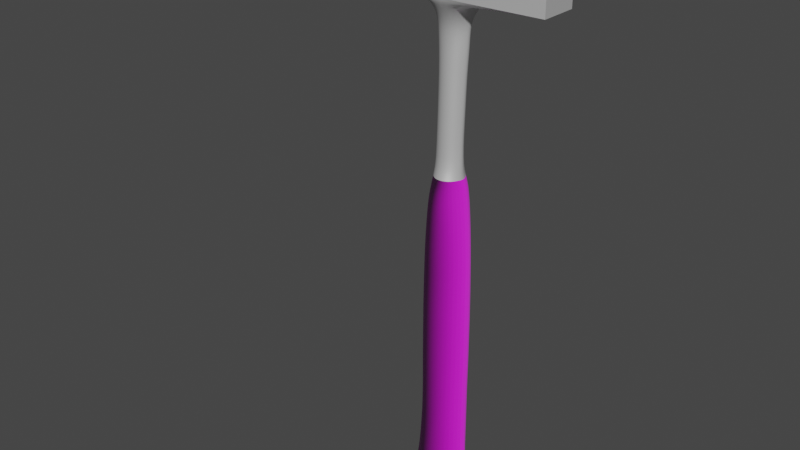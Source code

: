 # Source: Hammer.blend  (saved by Blender 2.92.15; exported with 4.5.12 LTS)
import bpy
from mathutils import Matrix  # noqa: F401  (used for matrix-valued properties, if any)

bpy.ops.wm.read_factory_settings(use_empty=True)
scene = bpy.context.scene
scene.name = 'Scene'

# ---- collections
col_collection = bpy.data.collections.new('Collection'); scene.collection.children.link(col_collection)

# ---- images (referenced by path relative to the original .blend; pixels are not part of the script)
import os
ASSET_DIR = os.environ.get("B2B_ASSET_DIR", "")  # directory of the original .blend (textures are referenced by path, not embedded)
HERE = os.path.dirname(os.path.abspath(__file__))  # packed textures are extracted next to this script under _unpacked/

def load_image(name, relpath, width, height, colorspace="sRGB"):
    """Load a texture the original file referenced (path relative to the .blend, or extracted next to this script)."""
    p = next((c for c in (os.path.join(HERE, relpath), os.path.join(ASSET_DIR, relpath)) if relpath and os.path.exists(c)), "")
    if p:
        img = bpy.data.images.load(p, check_existing=True)
        img.name = name
    else:  # same state as the original file: an image datablock whose file is absent (Cycles renders it pink)
        img = bpy.data.images.new(name, width, height)
        img.source = "FILE"
        img.filepath = "//" + (relpath or name)
    img.colorspace_settings.name = colorspace
    return img
img_hammerhandle_albedo_tif = load_image('HammerHandle_Albedo.tif', 'HammerHandle_Albedo.tif', 1024, 1024, 'sRGB')
img_hammerhandle_normal_tif = load_image('HammerHandle_Normal.tif', 'HammerHandle_Normal.tif', 1024, 1024, 'Non-Color')

# ---- materials (node trees are filled in below, after node groups)
mat_handle = bpy.data.materials.new('Handle')
mat_handle.use_transparent_shadow = False
mat_hammerhead = bpy.data.materials.new('HammerHead')
mat_hammerhead.use_transparent_shadow = False

# ---- material node trees
mat_handle.use_nodes = True; mat_handle.node_tree.nodes.clear()
_N = mat_handle.node_tree.nodes; _L = mat_handle.node_tree.links
n0 = _N.new('ShaderNodeBsdfPrincipled'); n0.name = 'Principled BSDF'; n0.location = (10, 300)
n0.distribution = 'GGX'
n0.subsurface_method = 'BURLEY'
n0.inputs[2].default_value = 0.7273
n0.inputs[3].default_value = 1.45
n0.inputs[27].default_value = (0.0, 0.0, 0.0, 1.0)
n0.inputs[28].default_value = 1.0
n1 = _N.new('ShaderNodeOutputMaterial'); n1.name = 'Material Output'; n1.location = (300, 300)
n2 = _N.new('ShaderNodeTexImage'); n2.name = 'Image Texture'; n2.location = (-280, 280)
n2.image = img_hammerhandle_albedo_tif
n3 = _N.new('ShaderNodeTexImage'); n3.name = 'Image Texture.001'; n3.location = (-577, 19)
n3.image = img_hammerhandle_normal_tif
n4 = _N.new('ShaderNodeNormalMap'); n4.name = 'Normal Map'; n4.location = (-240, -50)
n4.inputs[0].default_value = 6.1
_L.new(n0.outputs[0], n1.inputs[0])
_L.new(n2.outputs[0], n0.inputs[0])
_L.new(n3.outputs[0], n4.inputs[1])
_L.new(n4.outputs[0], n0.inputs[5])
n1.is_active_output = True
mat_hammerhead.use_nodes = True; mat_hammerhead.node_tree.nodes.clear()
_N = mat_hammerhead.node_tree.nodes; _L = mat_hammerhead.node_tree.links
n0 = _N.new('ShaderNodeBsdfPrincipled'); n0.name = 'Principled BSDF'; n0.location = (10, 300)
n0.distribution = 'GGX'
n0.subsurface_method = 'BURLEY'
n0.inputs[1].default_value = 0.5074
n0.inputs[3].default_value = 1.45
n0.inputs[27].default_value = (0.0, 0.0, 0.0, 1.0)
n0.inputs[28].default_value = 1.0
n1 = _N.new('ShaderNodeOutputMaterial'); n1.name = 'Material Output'; n1.location = (300, 300)
_L.new(n0.outputs[0], n1.inputs[0])
n1.is_active_output = True

# ---- world
world_world = bpy.data.worlds.new('World'); scene.world = world_world
world_world.use_nodes = True; world_world.node_tree.nodes.clear()
_N = world_world.node_tree.nodes; _L = world_world.node_tree.links
n0 = _N.new('ShaderNodeOutputWorld'); n0.name = 'World Output'; n0.location = (300, 300)
n1 = _N.new('ShaderNodeBackground'); n1.name = 'Background'; n1.location = (10, 300)
n1.inputs[0].default_value = (0.05088, 0.05088, 0.05088, 1.0)
_L.new(n1.outputs[0], n0.inputs[0])
n0.is_active_output = True
world_world.color = (0.05088, 0.05088, 0.05088)
world_world.use_sun_shadow = False
world_world.sun_shadow_jitter_overblur = 0.0

# ---- meshes
me_cylinder = bpy.data.meshes.new('Cylinder')
me_cylinder.from_pydata([(0.01412, -0.003376, 0.0008901), (0.01321, -0.003431, 0.00936), (0.01049, -0.007843, 0.0004086), (0.01011, -0.007183, 0.00936), (0.005045, -0.01083, 0.0001334), (0.005472, -0.009689, 0.00936), (-0.001376, -0.01188, 0.0002022), (2.219e-09, -0.01057, 0.00936), (-0.007797, -0.01083, 0.0003398), (-0.005472, -0.009689, 0.00936), (-0.01324, -0.007843, 0.0005462), (-0.01011, -0.007183, 0.00936), (-0.01688, -0.003376, 0.001165), (-0.01321, -0.003431, 0.00936), (0.01296, -0.003456, 0.0136), (0.009997, -0.006886, 0.0136), (0.005564, -0.009177, 0.0136), (0.0003352, -0.009981, 0.0136), (-0.004894, -0.009177, 0.0136), (-0.009327, -0.006886, 0.0136), (-0.01229, -0.003456, 0.0136), (0.01275, -0.003566, 0.01833), (0.009902, -0.006939, 0.01833), (0.005641, -0.009193, 0.01833), (0.0006146, -0.009984, 0.01833), (-0.004412, -0.009193, 0.01833), (-0.008673, -0.006939, 0.01833), (-0.01152, -0.003566, 0.01833), (0.01229, -0.003566, 0.02607), (0.009582, -0.006939, 0.02607), (0.005529, -0.009193, 0.02607), (0.000749, -0.009984, 0.02607), (-0.004031, -0.009193, 0.02607), (-0.008084, -0.006939, 0.02607), (-0.01079, -0.003566, 0.02607), (0.01239, -0.003566, 0.03482), (0.009737, -0.006939, 0.03482), (0.005763, -0.009193, 0.03482), (0.001076, -0.009984, 0.03482), (-0.003611, -0.009193, 0.03482), (-0.007585, -0.006939, 0.03482), (-0.01024, -0.003566, 0.03482), (0.01239, -0.003566, 0.04415), (0.009792, -0.006939, 0.04415), (0.005905, -0.009193, 0.04415), (0.00132, -0.009984, 0.04415), (-0.003265, -0.009193, 0.04415), (-0.007152, -0.006939, 0.04415), (-0.00975, -0.003566, 0.04415), (0.01238, -0.003566, 0.05439), (0.009806, -0.006939, 0.05439), (0.00595, -0.009193, 0.05439), (0.001401, -0.009984, 0.05439), (-0.003148, -0.009193, 0.05439), (-0.007004, -0.006939, 0.05439), (-0.009581, -0.003566, 0.05439), (0.01238, -0.003566, 0.0652), (0.009806, -0.006939, 0.0652), (0.00595, -0.009193, 0.0652), (0.001401, -0.009984, 0.0652), (-0.003148, -0.009193, 0.0652), (-0.007004, -0.006939, 0.0652), (-0.009581, -0.003566, 0.0652), (0.01256, -0.003566, 0.07531), (0.009945, -0.006939, 0.07531), (0.006026, -0.009193, 0.07531), (0.001404, -0.009984, 0.07531), (-0.003219, -0.009193, 0.07531), (-0.007137, -0.006939, 0.07531), (-0.009756, -0.003566, 0.07531), (0.01261, -0.003566, 0.08969), (0.009982, -0.006939, 0.08969), (0.006047, -0.009193, 0.08969), (0.001404, -0.009984, 0.08969), (-0.003238, -0.009193, 0.08969), (-0.007173, -0.006939, 0.08969), (-0.009803, -0.003566, 0.08969), (0.01261, -0.003566, 0.103), (0.009982, -0.006939, 0.103), (0.006047, -0.009193, 0.103), (0.001404, -0.009984, 0.103), (-0.003238, -0.009193, 0.103), (-0.007173, -0.006939, 0.103), (-0.009803, -0.003566, 0.103), (0.01252, -0.003566, 0.1158), (0.00991, -0.006939, 0.1158), (0.006007, -0.009193, 0.1158), (0.001403, -0.009984, 0.1158), (-0.003201, -0.009193, 0.1158), (-0.007104, -0.006939, 0.1158), (-0.009712, -0.003566, 0.1158), (0.0124, -0.003304, 0.1281), (0.009819, -0.006583, 0.1281), (0.005957, -0.008773, 0.1281), (0.001401, -0.009542, 0.1281), (-0.003154, -0.008773, 0.1281), (-0.007017, -0.006583, 0.1281), (-0.009597, -0.003304, 0.1281), (0.01217, -0.003304, 0.1367), (0.009645, -0.006583, 0.1367), (0.005861, -0.008773, 0.1367), (0.001398, -0.009542, 0.1367), (-0.003065, -0.008773, 0.1367), (-0.006849, -0.006583, 0.1367), (-0.009377, -0.003304, 0.1367), (0.01174, -0.003304, 0.1462), (0.009311, -0.006583, 0.1462), (0.005678, -0.008773, 0.1462), (0.001392, -0.009542, 0.1462), (-0.002894, -0.008773, 0.1462), (-0.006528, -0.006583, 0.1462), (-0.008956, -0.003304, 0.1462), (0.01107, -0.003304, 0.1554), (0.008798, -0.006583, 0.1554), (0.005395, -0.008773, 0.1554), (0.001382, -0.009542, 0.1554), (-0.002632, -0.008773, 0.1554), (-0.006034, -0.006583, 0.1554), (-0.008307, -0.003304, 0.1554), (0.01031, -0.003304, 0.1633), (0.00821, -0.006583, 0.1633), (0.005072, -0.008773, 0.1633), (0.001371, -0.009542, 0.1633), (-0.002331, -0.008773, 0.1633), (-0.005469, -0.006583, 0.1633), (-0.007565, -0.003304, 0.1633), (0.009357, -0.003105, 0.1701), (0.007528, -0.006272, 0.1701), (0.00479, -0.008389, 0.1701), (0.00156, -0.009132, 0.1701), (-0.00167, -0.008389, 0.1701), (-0.004408, -0.006272, 0.1701), (-0.006238, -0.003105, 0.1701), (0.008051, -0.00271, 0.1749), (0.006477, -0.005422, 0.1749), (0.004122, -0.007234, 0.1749), (0.001344, -0.00787, 0.1749), (-0.001434, -0.007234, 0.1749), (-0.003789, -0.005422, 0.1749), (-0.005363, -0.00271, 0.1749), (0.007712, -0.001724, 0.1802), (0.006215, -0.003917, 0.1802), (0.003975, -0.005383, 0.1802), (0.001332, -0.005897, 0.1802), (-0.00131, -0.005383, 0.1802), (-0.00355, -0.003917, 0.1802), (-0.005047, -0.001724, 0.1802), (0.007459, -0.001634, 0.1901), (0.006021, -0.003776, 0.1901), (0.003868, -0.005207, 0.1901), (0.001329, -0.00571, 0.1901), (-0.001211, -0.005207, 0.1901), (-0.003363, -0.003776, 0.1901), (-0.004802, -0.001634, 0.1901), (0.007744, -0.001634, 0.2008), (0.006306, -0.003776, 0.2008), (0.004153, -0.005207, 0.2008), (0.001614, -0.00571, 0.2008), (-0.0009254, -0.005207, 0.2008), (-0.003078, -0.003776, 0.2008), (-0.004517, -0.001634, 0.2008), (0.008104, -0.001634, 0.2123), (0.006646, -0.003776, 0.2123), (0.004464, -0.005207, 0.2123), (0.00189, -0.00571, 0.2123), (-0.0006836, -0.005207, 0.2123), (-0.002866, -0.003776, 0.2123), (-0.004324, -0.001634, 0.2123), (0.008397, -0.001634, 0.2229), (0.006919, -0.003776, 0.2229), (0.004707, -0.005207, 0.2229), (0.002098, -0.00571, 0.2229), (-0.0005113, -0.005207, 0.2229), (-0.002723, -0.003776, 0.2229), (-0.004201, -0.001634, 0.2229), (0.009134, -0.001634, 0.2327), (0.007549, -0.003776, 0.2327), (0.005177, -0.005207, 0.2327), (0.00238, -0.00571, 0.2327), (-0.0004175, -0.005207, 0.2327), (-0.002789, -0.003776, 0.2327), (-0.004374, -0.001634, 0.2327), (0.009359, -0.001634, 0.2403), (0.007691, -0.003776, 0.2403), (0.005193, -0.005207, 0.2403), (0.002248, -0.00571, 0.2403), (-0.000698, -0.005207, 0.2403), (-0.003195, -0.003776, 0.2403), (-0.004864, -0.001634, 0.2403), (0.009731, -0.001832, 0.2454), (0.008008, -0.004314, 0.2454), (0.00543, -0.005973, 0.2454), (0.002389, -0.006556, 0.2454), (-0.0006525, -0.005973, 0.2454), (-0.003231, -0.004314, 0.2454), (-0.004953, -0.001832, 0.2454), (0.01112, -0.002446, 0.2496), (0.009173, -0.005605, 0.2496), (0.006256, -0.007716, 0.2496), (0.002816, -0.008457, 0.2496), (-0.0006242, -0.007716, 0.2496), (-0.003541, -0.005605, 0.2496), (-0.005489, -0.002446, 0.2496), (0.01357, -0.003955, 0.2534), (0.01118, -0.007554, 0.2534), (0.00761, -0.009958, 0.2534), (0.003394, -0.0108, 0.2534), (-0.0008215, -0.009958, 0.2534), (-0.004396, -0.007554, 0.2534), (-0.006784, -0.003955, 0.2534), (0.01788, -0.005472, 0.2564), (0.01464, -0.01011, 0.2564), (0.009791, -0.01183, 0.2564), (0.004068, -0.01292, 0.2564), (-0.001655, -0.01183, 0.2564), (-0.006507, -0.01011, 0.257), (-0.01119, -0.005472, 0.2578), (0.05213, -0.00488, 0.2576), (0.05213, -0.009519, 0.2576), (0.02177, -0.01198, 0.2581), (0.004842, -0.01297, 0.2582), (-0.01291, -0.01241, 0.2589), (-0.04843, -0.01184, 0.2601), (-0.04838, -0.007197, 0.2601), (-0.0663, -0.01184, 0.2592), (-0.0665, -0.007197, 0.2592), (-0.08479, -0.01184, 0.2573), (-0.08498, -0.007197, 0.2573), (-0.1062, -0.01184, 0.2549), (-0.1064, -0.007197, 0.2549), (0.05213, -0.00488, 0.2735), (0.05213, -0.009519, 0.2735), (0.02177, -0.01198, 0.2796), (0.004485, -0.01297, 0.2806), (-0.0128, -0.01241, 0.281), (-0.05111, -0.0118, 0.2769), (-0.0663, -0.01184, 0.2734), (-0.08479, -0.01184, 0.2671), (-0.09777, -0.01184, 0.2611), (-0.09778, -0.006781, 0.2611), (-0.08478, -0.006781, 0.2668), (-0.06631, -0.006781, 0.2732), (-0.04986, -0.007131, 0.2766), (-0.01258, -0.006605, 0.2808), (0.004588, -0.007149, 0.2804), (0.02168, -0.006605, 0.2795), (-0.04843, -0.01184, 0.2601), (-0.05111, -0.0118, 0.2769), (0.01575, 0.0, 0.002667), (0.01504, 0.0, 0.009302), (0.01412, 0.003376, 0.0008901), (0.01321, 0.003431, 0.00936), (0.01049, 0.007843, 0.0004086), (0.01011, 0.007183, 0.00936), (0.005045, 0.01083, 0.0001334), (0.005472, 0.009689, 0.00936), (-0.001376, 0.01188, 0.0002022), (2.219e-09, 0.01057, 0.00936), (-0.007797, 0.01083, 0.0003398), (-0.005472, 0.009689, 0.00936), (-0.01324, 0.007843, 0.0005462), (-0.01011, 0.007183, 0.00936), (-0.01688, 0.003376, 0.001165), (-0.01321, 0.003431, 0.00936), (-0.01939, 0.0, 0.002816), (-0.01682, 0.0, 0.009417), (0.01471, 0.0, 0.01354), (0.01296, 0.003456, 0.0136), (0.009997, 0.006886, 0.0136), (0.005564, 0.009177, 0.0136), (0.0003352, 0.009981, 0.0136), (-0.004894, 0.009177, 0.0136), (-0.009327, 0.006886, 0.0136), (-0.01229, 0.003456, 0.0136), (-0.01574, 0.0, 0.01366), (0.01443, 0.0, 0.01827), (0.01275, 0.003566, 0.01833), (0.009902, 0.006939, 0.01833), (0.005641, 0.009193, 0.01833), (0.0006146, 0.009984, 0.01833), (-0.004412, 0.009193, 0.01833), (-0.008673, 0.006939, 0.01833), (-0.01152, 0.003566, 0.01833), (-0.01484, 0.0, 0.01839), (0.01389, 0.0, 0.02601), (0.01229, 0.003566, 0.02607), (0.009582, 0.006939, 0.02607), (0.005529, 0.009193, 0.02607), (0.000749, 0.009984, 0.02607), (-0.004031, 0.009193, 0.02607), (-0.008084, 0.006939, 0.02607), (-0.01079, 0.003566, 0.02607), (-0.01395, 0.0, 0.02613), (0.01396, 0.0, 0.03477), (0.01239, 0.003566, 0.03482), (0.009737, 0.006939, 0.03482), (0.005763, 0.009193, 0.03482), (0.001076, 0.009984, 0.03482), (-0.003611, 0.009193, 0.03482), (-0.007585, 0.006939, 0.03482), (-0.01024, 0.003566, 0.03482), (-0.01333, 0.0, 0.03488), (0.01393, 0.0, 0.04409), (0.01239, 0.003566, 0.04415), (0.009792, 0.006939, 0.04415), (0.005905, 0.009193, 0.04415), (0.00132, 0.009984, 0.04415), (-0.003265, 0.009193, 0.04415), (-0.007152, 0.006939, 0.04415), (-0.00975, 0.003566, 0.04415), (-0.01278, 0.0, 0.04421), (0.01391, 0.0, 0.05439), (0.01238, 0.003566, 0.05439), (0.009806, 0.006939, 0.05439), (0.00595, 0.009193, 0.05439), (0.001401, 0.009984, 0.05439), (-0.003148, 0.009193, 0.05439), (-0.007004, 0.006939, 0.05439), (-0.009581, 0.003566, 0.05439), (-0.01258, 0.0, 0.05439), (0.01391, 0.0, 0.0652), (0.01238, 0.003566, 0.0652), (0.009806, 0.006939, 0.0652), (0.00595, 0.009193, 0.0652), (0.001401, 0.009984, 0.0652), (-0.003148, 0.009193, 0.0652), (-0.007004, 0.006939, 0.0652), (-0.009581, 0.003566, 0.0652), (-0.01258, 0.0, 0.0652), (0.01411, 0.0, 0.07531), (0.01256, 0.003566, 0.07531), (0.009945, 0.006939, 0.07531), (0.006026, 0.009193, 0.07531), (0.001404, 0.009984, 0.07531), (-0.003219, 0.009193, 0.07531), (-0.007137, 0.006939, 0.07531), (-0.009756, 0.003566, 0.07531), (-0.01281, 0.0, 0.07531), (0.01417, 0.0, 0.08969), (0.01261, 0.003566, 0.08969), (0.009982, 0.006939, 0.08969), (0.006047, 0.009193, 0.08969), (0.001404, 0.009984, 0.08969), (-0.003238, 0.009193, 0.08969), (-0.007173, 0.006939, 0.08969), (-0.009803, 0.003566, 0.08969), (-0.01287, 0.0, 0.08969), (0.01417, 0.0, 0.103), (0.01261, 0.003566, 0.103), (0.009982, 0.006939, 0.103), (0.006047, 0.009193, 0.103), (0.001404, 0.009984, 0.103), (-0.003238, 0.009193, 0.103), (-0.007173, 0.006939, 0.103), (-0.009803, 0.003566, 0.103), (-0.01287, 0.0, 0.103), (0.01406, 0.0, 0.1158), (0.01252, 0.003566, 0.1158), (0.00991, 0.006939, 0.1158), (0.006007, 0.009193, 0.1158), (0.001403, 0.009984, 0.1158), (-0.003201, 0.009193, 0.1158), (-0.007104, 0.006939, 0.1158), (-0.009712, 0.003566, 0.1158), (-0.01275, 0.0, 0.1158), (0.01393, 0.0, 0.1281), (0.0124, 0.003304, 0.1281), (0.009819, 0.006583, 0.1281), (0.005957, 0.008773, 0.1281), (0.001401, 0.009542, 0.1281), (-0.003154, 0.008773, 0.1281), (-0.007017, 0.006583, 0.1281), (-0.009597, 0.003304, 0.1281), (-0.0126, 0.0, 0.1281), (0.01367, 0.0, 0.1367), (0.01217, 0.003304, 0.1367), (0.009645, 0.006583, 0.1367), (0.005861, 0.008773, 0.1367), (0.001398, 0.009542, 0.1367), (-0.003065, 0.008773, 0.1367), (-0.006849, 0.006583, 0.1367), (-0.009377, 0.003304, 0.1367), (-0.01232, 0.0, 0.1367), (0.01318, 0.0, 0.1462), (0.01174, 0.003304, 0.1462), (0.009311, 0.006583, 0.1462), (0.005678, 0.008773, 0.1462), (0.001392, 0.009542, 0.1462), (-0.002894, 0.008773, 0.1462), (-0.006528, 0.006583, 0.1462), (-0.008956, 0.003304, 0.1462), (-0.01178, 0.0, 0.1462), (0.01242, 0.0, 0.1554), (0.01107, 0.003304, 0.1554), (0.008798, 0.006583, 0.1554), (0.005395, 0.008773, 0.1554), (0.001382, 0.009542, 0.1554), (-0.002632, 0.008773, 0.1554), (-0.006034, 0.006583, 0.1554), (-0.008307, 0.003304, 0.1554), (-0.01096, 0.0, 0.1554), (0.01155, 0.0, 0.1633), (0.01031, 0.003304, 0.1633), (0.00821, 0.006583, 0.1633), (0.005072, 0.008773, 0.1633), (0.001371, 0.009542, 0.1633), (-0.002331, 0.008773, 0.1633), (-0.005469, 0.006583, 0.1633), (-0.007565, 0.003304, 0.1633), (-0.01001, 0.0, 0.1633), (0.01044, 0.0, 0.1701), (0.009357, 0.003105, 0.1701), (0.007528, 0.006272, 0.1701), (0.00479, 0.008389, 0.1701), (0.00156, 0.009132, 0.1701), (-0.00167, 0.008389, 0.1701), (-0.004408, 0.006272, 0.1701), (-0.006238, 0.003105, 0.1701), (-0.008369, 0.0, 0.1701), (0.008982, 1.857e-11, 0.1749), (0.008051, 0.00271, 0.1749), (0.006477, 0.005422, 0.1749), (0.004122, 0.007234, 0.1749), (0.001344, 0.00787, 0.1749), (-0.001434, 0.007234, 0.1749), (-0.003789, 0.005422, 0.1749), (-0.005363, 0.00271, 0.1749), (-0.007196, 1.857e-11, 0.1749), (0.008597, 0.0, 0.1802), (0.007712, 0.001724, 0.1802), (0.006215, 0.003917, 0.1802), (0.003975, 0.005383, 0.1802), (0.001332, 0.005897, 0.1802), (-0.00131, 0.005383, 0.1802), (-0.00355, 0.003917, 0.1802), (-0.005047, 0.001724, 0.1802), (-0.006791, 0.0, 0.1802), (0.00831, 0.0, 0.1901), (0.007459, 0.001634, 0.1901), (0.006021, 0.003776, 0.1901), (0.003868, 0.005207, 0.1901), (0.001329, 0.00571, 0.1901), (-0.001211, 0.005207, 0.1901), (-0.003363, 0.003776, 0.1901), (-0.004802, 0.001634, 0.1901), (-0.006478, 0.0, 0.1901), (0.008595, 0.0, 0.2008), (0.007744, 0.001634, 0.2008), (0.006306, 0.003776, 0.2008), (0.004153, 0.005207, 0.2008), (0.001614, 0.00571, 0.2008), (-0.0009254, 0.005207, 0.2008), (-0.003078, 0.003776, 0.2008), (-0.004517, 0.001634, 0.2008), (-0.006192, 0.0, 0.2008), (0.008967, 0.0, 0.2123), (0.008104, 0.001634, 0.2123), (0.006646, 0.003776, 0.2123), (0.004464, 0.005207, 0.2123), (0.00189, 0.00571, 0.2123), (-0.0006836, 0.005207, 0.2123), (-0.002866, 0.003776, 0.2123), (-0.004324, 0.001634, 0.2123), (-0.006022, 0.0, 0.2123), (0.009272, 0.0, 0.2229), (0.008397, 0.001634, 0.2229), (0.006919, 0.003776, 0.2229), (0.004707, 0.005207, 0.2229), (0.002098, 0.00571, 0.2229), (-0.0005113, 0.005207, 0.2229), (-0.002723, 0.003776, 0.2229), (-0.004201, 0.001634, 0.2229), (-0.005923, 0.0, 0.2229), (0.01007, 0.0, 0.2327), (0.009134, 0.001634, 0.2327), (0.007549, 0.003776, 0.2327), (0.005177, 0.005207, 0.2327), (0.00238, 0.00571, 0.2327), (-0.0004175, 0.005207, 0.2327), (-0.002789, 0.003776, 0.2327), (-0.004374, 0.001634, 0.2327), (-0.00622, 0.0, 0.2327), (0.01035, 0.0, 0.2403), (0.009359, 0.001634, 0.2403), (0.007691, 0.003776, 0.2403), (0.005193, 0.005207, 0.2403), (0.002248, 0.00571, 0.2403), (-0.000698, 0.005207, 0.2403), (-0.003195, 0.003776, 0.2403), (-0.004864, 0.001634, 0.2403), (-0.006808, 0.0, 0.2403), (0.01075, 0.0, 0.2454), (0.009731, 0.001832, 0.2454), (0.008008, 0.004314, 0.2454), (0.00543, 0.005973, 0.2454), (0.002389, 0.006556, 0.2454), (-0.0006525, 0.005973, 0.2454), (-0.003231, 0.004314, 0.2454), (-0.004953, 0.001832, 0.2454), (-0.006961, 0.0, 0.2454), (0.01227, 0.0, 0.2496), (0.01112, 0.002446, 0.2496), (0.009173, 0.005605, 0.2496), (0.006256, 0.007716, 0.2496), (0.002816, 0.008457, 0.2496), (-0.0006242, 0.007716, 0.2496), (-0.003541, 0.005605, 0.2496), (-0.005489, 0.002446, 0.2496), (-0.00776, 0.0, 0.2496), (0.01499, 0.0, 0.2534), (0.01357, 0.003955, 0.2534), (0.01118, 0.007554, 0.2534), (0.00761, 0.009958, 0.2534), (0.003394, 0.0108, 0.2534), (-0.0008215, 0.009958, 0.2534), (-0.004396, 0.007554, 0.2534), (-0.006784, 0.003955, 0.2534), (-0.009566, 0.0, 0.2534), (0.0198, 0.0, 0.2564), (0.01788, 0.005472, 0.2564), (0.01464, 0.01011, 0.2564), (0.009791, 0.01183, 0.2564), (0.004068, 0.01292, 0.2564), (-0.001655, 0.01183, 0.2564), (-0.006507, 0.01011, 0.257), (-0.01119, 0.005472, 0.2578), (-0.01577, 0.0, 0.2584), (0.05213, 0.0, 0.2576), (0.05213, 0.00488, 0.2576), (0.05213, 0.009519, 0.2576), (0.02177, 0.01198, 0.2581), (0.004842, 0.01271, 0.2582), (-0.01291, 0.01215, 0.2589), (-0.04843, 0.01184, 0.2601), (-0.04838, 0.007197, 0.2601), (-0.04864, 0.0, 0.2601), (-0.0663, 0.01184, 0.2592), (-0.0665, 0.007197, 0.2592), (-0.06675, 0.0, 0.2592), (-0.08479, 0.01184, 0.2573), (-0.08498, 0.007197, 0.2573), (-0.08524, 0.0, 0.2573), (-0.1062, 0.01184, 0.2549), (-0.1064, 0.007197, 0.2549), (-0.1066, 0.0, 0.2549), (0.05213, 0.0, 0.2735), (0.05213, 0.00488, 0.2735), (0.05213, 0.009519, 0.2735), (0.02177, 0.01198, 0.2796), (0.004485, 0.01271, 0.2806), (-0.0128, 0.01215, 0.281), (-0.05111, 0.0118, 0.2769), (-0.0663, 0.01184, 0.2734), (-0.08479, 0.01184, 0.2671), (-0.09777, 0.01184, 0.2611), (-0.09778, 0.0, 0.261), (-0.08477, 0.0, 0.2665), (-0.06632, 0.0, 0.273), (-0.04885, 0.0, 0.2762), (-0.01236, 0.0, 0.2806), (0.00469, 0.0, 0.2802), (0.0216, 0.0, 0.2794), (-0.09778, 0.006781, 0.2611), (-0.08478, 0.006781, 0.2668), (-0.06631, 0.006781, 0.2732), (-0.04986, 0.007131, 0.2766), (-0.01258, 0.006605, 0.2808), (0.004588, 0.007149, 0.2804), (0.02168, 0.006605, 0.2795), (-0.04843, 0.01184, 0.2601), (-0.05111, 0.0118, 0.2769), (0.01412, 0.0, 0.0008901), (0.01049, 0.0, 0.0004086), (0.005045, 0.0, 0.0001334), (-0.001376, 0.0, 0.0002022), (-0.007797, 0.0, 0.0003398), (-0.01324, 0.0, 0.0005462), (-0.01688, 0.0, 0.001165)], [(246, 247), (569, 570)], [(248, 249, 1, 0), (0, 1, 3, 2), (2, 3, 5, 4), (4, 5, 7, 6), (6, 7, 9, 8), (8, 9, 11, 10), (10, 11, 13, 12), (12, 13, 265, 264), (3, 1, 14, 15), (9, 7, 17, 18), (265, 13, 20, 274), (5, 3, 15, 16), (11, 9, 18, 19), (1, 249, 266, 14), (7, 5, 16, 17), (13, 11, 19, 20), (16, 15, 22, 23), (14, 266, 275, 21), (274, 20, 27, 283), (19, 18, 25, 26), (17, 16, 23, 24), (15, 14, 21, 22), (20, 19, 26, 27), (18, 17, 24, 25), (283, 27, 34, 292), (26, 25, 32, 33), (24, 23, 30, 31), (22, 21, 28, 29), (27, 26, 33, 34), (25, 24, 31, 32), (23, 22, 29, 30), (21, 275, 284, 28), (29, 28, 35, 36), (34, 33, 40, 41), (32, 31, 38, 39), (30, 29, 36, 37), (28, 284, 293, 35), (292, 34, 41, 301), (33, 32, 39, 40), (31, 30, 37, 38), (41, 40, 47, 48), (39, 38, 45, 46), (37, 36, 43, 44), (35, 293, 302, 42), (301, 41, 48, 310), (40, 39, 46, 47), (38, 37, 44, 45), (36, 35, 42, 43), (42, 302, 311, 49), (310, 48, 55, 319), (47, 46, 53, 54), (45, 44, 51, 52), (43, 42, 49, 50), (48, 47, 54, 55), (46, 45, 52, 53), (44, 43, 50, 51), (54, 53, 60, 61), (52, 51, 58, 59), (50, 49, 56, 57), (55, 54, 61, 62), (53, 52, 59, 60), (51, 50, 57, 58), (49, 311, 320, 56), (319, 55, 62, 328), (62, 61, 68, 69), (60, 59, 66, 67), (58, 57, 64, 65), (56, 320, 329, 63), (328, 62, 69, 337), (61, 60, 67, 68), (59, 58, 65, 66), (57, 56, 63, 64), (67, 66, 73, 74), (65, 64, 71, 72), (63, 329, 338, 70), (337, 69, 76, 346), (68, 67, 74, 75), (66, 65, 72, 73), (64, 63, 70, 71), (69, 68, 75, 76), (346, 76, 83, 355), (75, 74, 81, 82), (73, 72, 79, 80), (71, 70, 77, 78), (76, 75, 82, 83), (74, 73, 80, 81), (72, 71, 78, 79), (70, 338, 347, 77), (80, 79, 86, 87), (78, 77, 84, 85), (83, 82, 89, 90), (81, 80, 87, 88), (79, 78, 85, 86), (77, 347, 356, 84), (355, 83, 90, 364), (82, 81, 88, 89), (90, 89, 96, 97), (88, 87, 94, 95), (86, 85, 92, 93), (84, 356, 365, 91), (364, 90, 97, 373), (89, 88, 95, 96), (87, 86, 93, 94), (85, 84, 91, 92), (93, 92, 99, 100), (91, 365, 374, 98), (373, 97, 104, 382), (96, 95, 102, 103), (94, 93, 100, 101), (92, 91, 98, 99), (97, 96, 103, 104), (95, 94, 101, 102), (382, 104, 111, 391), (103, 102, 109, 110), (101, 100, 107, 108), (99, 98, 105, 106), (104, 103, 110, 111), (102, 101, 108, 109), (100, 99, 106, 107), (98, 374, 383, 105), (106, 105, 112, 113), (111, 110, 117, 118), (109, 108, 115, 116), (107, 106, 113, 114), (105, 383, 392, 112), (391, 111, 118, 400), (110, 109, 116, 117), (108, 107, 114, 115), (118, 117, 124, 125), (116, 115, 122, 123), (114, 113, 120, 121), (112, 392, 401, 119), (400, 118, 125, 409), (117, 116, 123, 124), (115, 114, 121, 122), (113, 112, 119, 120), (119, 401, 410, 126), (409, 125, 132, 418), (124, 123, 130, 131), (122, 121, 128, 129), (120, 119, 126, 127), (125, 124, 131, 132), (123, 122, 129, 130), (121, 120, 127, 128), (131, 130, 137, 138), (129, 128, 135, 136), (127, 126, 133, 134), (132, 131, 138, 139), (130, 129, 136, 137), (128, 127, 134, 135), (126, 410, 419, 133), (418, 132, 139, 427), (139, 138, 145, 146), (137, 136, 143, 144), (135, 134, 141, 142), (133, 419, 428, 140), (427, 139, 146, 436), (138, 137, 144, 145), (136, 135, 142, 143), (134, 133, 140, 141), (144, 143, 150, 151), (142, 141, 148, 149), (140, 428, 437, 147), (436, 146, 153, 445), (145, 144, 151, 152), (143, 142, 149, 150), (141, 140, 147, 148), (146, 145, 152, 153), (445, 153, 160, 454), (152, 151, 158, 159), (150, 149, 156, 157), (148, 147, 154, 155), (153, 152, 159, 160), (151, 150, 157, 158), (149, 148, 155, 156), (147, 437, 446, 154), (157, 156, 163, 164), (155, 154, 161, 162), (160, 159, 166, 167), (158, 157, 164, 165), (156, 155, 162, 163), (154, 446, 455, 161), (454, 160, 167, 463), (159, 158, 165, 166), (167, 166, 173, 174), (165, 164, 171, 172), (163, 162, 169, 170), (161, 455, 464, 168), (463, 167, 174, 472), (166, 165, 172, 173), (164, 163, 170, 171), (162, 161, 168, 169), (170, 169, 176, 177), (168, 464, 473, 175), (472, 174, 181, 481), (173, 172, 179, 180), (171, 170, 177, 178), (169, 168, 175, 176), (174, 173, 180, 181), (172, 171, 178, 179), (481, 181, 188, 490), (180, 179, 186, 187), (178, 177, 184, 185), (176, 175, 182, 183), (181, 180, 187, 188), (179, 178, 185, 186), (177, 176, 183, 184), (175, 473, 482, 182), (183, 182, 189, 190), (188, 187, 194, 195), (186, 185, 192, 193), (184, 183, 190, 191), (182, 482, 491, 189), (490, 188, 195, 499), (187, 186, 193, 194), (185, 184, 191, 192), (195, 194, 201, 202), (193, 192, 199, 200), (191, 190, 197, 198), (189, 491, 500, 196), (499, 195, 202, 508), (194, 193, 200, 201), (192, 191, 198, 199), (190, 189, 196, 197), (196, 500, 509, 203), (508, 202, 209, 517), (201, 200, 207, 208), (199, 198, 205, 206), (197, 196, 203, 204), (202, 201, 208, 209), (200, 199, 206, 207), (198, 197, 204, 205), (208, 207, 214, 215), (206, 205, 212, 213), (204, 203, 210, 211), (209, 208, 215, 216), (207, 206, 213, 214), (205, 204, 211, 212), (203, 509, 518, 210), (517, 209, 216, 526), (216, 215, 222, 223), (214, 213, 220, 221), (212, 211, 218, 219), (210, 518, 527, 217), (526, 216, 223, 535), (215, 214, 221, 222), (213, 212, 219, 220), (211, 210, 217, 218), (535, 223, 225, 538), (223, 222, 224, 225), (538, 225, 227, 541), (225, 224, 226, 227), (541, 227, 229, 544), (227, 226, 228, 229), (219, 218, 231, 232), (226, 224, 236, 237), (220, 219, 232, 233), (217, 527, 545, 230), (228, 226, 237, 238), (224, 222, 235, 236), (221, 220, 233, 234), (218, 217, 230, 231), (222, 221, 234, 235), (229, 228, 238, 239), (555, 544, 229, 239), (237, 240, 239, 238), (555, 239, 240, 556), (236, 241, 240, 237), (556, 240, 241, 557), (557, 241, 242, 558), (235, 242, 241, 236), (234, 243, 242, 235), (558, 242, 243, 559), (233, 244, 243, 234), (559, 243, 244, 560), (560, 244, 245, 561), (232, 245, 244, 233), (230, 245, 232, 231), (545, 561, 245, 230), (248, 250, 251, 249), (250, 252, 253, 251), (252, 254, 255, 253), (254, 256, 257, 255), (256, 258, 259, 257), (258, 260, 261, 259), (260, 262, 263, 261), (262, 264, 265, 263), (253, 268, 267, 251), (259, 271, 270, 257), (265, 274, 273, 263), (255, 269, 268, 253), (261, 272, 271, 259), (251, 267, 266, 249), (257, 270, 269, 255), (263, 273, 272, 261), (269, 278, 277, 268), (267, 276, 275, 266), (274, 283, 282, 273), (272, 281, 280, 271), (270, 279, 278, 269), (268, 277, 276, 267), (273, 282, 281, 272), (271, 280, 279, 270), (283, 292, 291, 282), (281, 290, 289, 280), (279, 288, 287, 278), (277, 286, 285, 276), (282, 291, 290, 281), (280, 289, 288, 279), (278, 287, 286, 277), (276, 285, 284, 275), (286, 295, 294, 285), (291, 300, 299, 290), (289, 298, 297, 288), (287, 296, 295, 286), (285, 294, 293, 284), (292, 301, 300, 291), (290, 299, 298, 289), (288, 297, 296, 287), (300, 309, 308, 299), (298, 307, 306, 297), (296, 305, 304, 295), (294, 303, 302, 293), (301, 310, 309, 300), (299, 308, 307, 298), (297, 306, 305, 296), (295, 304, 303, 294), (303, 312, 311, 302), (310, 319, 318, 309), (308, 317, 316, 307), (306, 315, 314, 305), (304, 313, 312, 303), (309, 318, 317, 308), (307, 316, 315, 306), (305, 314, 313, 304), (317, 326, 325, 316), (315, 324, 323, 314), (313, 322, 321, 312), (318, 327, 326, 317), (316, 325, 324, 315), (314, 323, 322, 313), (312, 321, 320, 311), (319, 328, 327, 318), (327, 336, 335, 326), (325, 334, 333, 324), (323, 332, 331, 322), (321, 330, 329, 320), (328, 337, 336, 327), (326, 335, 334, 325), (324, 333, 332, 323), (322, 331, 330, 321), (334, 343, 342, 333), (332, 341, 340, 331), (330, 339, 338, 329), (337, 346, 345, 336), (335, 344, 343, 334), (333, 342, 341, 332), (331, 340, 339, 330), (336, 345, 344, 335), (346, 355, 354, 345), (344, 353, 352, 343), (342, 351, 350, 341), (340, 349, 348, 339), (345, 354, 353, 344), (343, 352, 351, 342), (341, 350, 349, 340), (339, 348, 347, 338), (351, 360, 359, 350), (349, 358, 357, 348), (354, 363, 362, 353), (352, 361, 360, 351), (350, 359, 358, 349), (348, 357, 356, 347), (355, 364, 363, 354), (353, 362, 361, 352), (363, 372, 371, 362), (361, 370, 369, 360), (359, 368, 367, 358), (357, 366, 365, 356), (364, 373, 372, 363), (362, 371, 370, 361), (360, 369, 368, 359), (358, 367, 366, 357), (368, 377, 376, 367), (366, 375, 374, 365), (373, 382, 381, 372), (371, 380, 379, 370), (369, 378, 377, 368), (367, 376, 375, 366), (372, 381, 380, 371), (370, 379, 378, 369), (382, 391, 390, 381), (380, 389, 388, 379), (378, 387, 386, 377), (376, 385, 384, 375), (381, 390, 389, 380), (379, 388, 387, 378), (377, 386, 385, 376), (375, 384, 383, 374), (385, 394, 393, 384), (390, 399, 398, 389), (388, 397, 396, 387), (386, 395, 394, 385), (384, 393, 392, 383), (391, 400, 399, 390), (389, 398, 397, 388), (387, 396, 395, 386), (399, 408, 407, 398), (397, 406, 405, 396), (395, 404, 403, 394), (393, 402, 401, 392), (400, 409, 408, 399), (398, 407, 406, 397), (396, 405, 404, 395), (394, 403, 402, 393), (402, 411, 410, 401), (409, 418, 417, 408), (407, 416, 415, 406), (405, 414, 413, 404), (403, 412, 411, 402), (408, 417, 416, 407), (406, 415, 414, 405), (404, 413, 412, 403), (416, 425, 424, 415), (414, 423, 422, 413), (412, 421, 420, 411), (417, 426, 425, 416), (415, 424, 423, 414), (413, 422, 421, 412), (411, 420, 419, 410), (418, 427, 426, 417), (426, 435, 434, 425), (424, 433, 432, 423), (422, 431, 430, 421), (420, 429, 428, 419), (427, 436, 435, 426), (425, 434, 433, 424), (423, 432, 431, 422), (421, 430, 429, 420), (433, 442, 441, 432), (431, 440, 439, 430), (429, 438, 437, 428), (436, 445, 444, 435), (434, 443, 442, 433), (432, 441, 440, 431), (430, 439, 438, 429), (435, 444, 443, 434), (445, 454, 453, 444), (443, 452, 451, 442), (441, 450, 449, 440), (439, 448, 447, 438), (444, 453, 452, 443), (442, 451, 450, 441), (440, 449, 448, 439), (438, 447, 446, 437), (450, 459, 458, 449), (448, 457, 456, 447), (453, 462, 461, 452), (451, 460, 459, 450), (449, 458, 457, 448), (447, 456, 455, 446), (454, 463, 462, 453), (452, 461, 460, 451), (462, 471, 470, 461), (460, 469, 468, 459), (458, 467, 466, 457), (456, 465, 464, 455), (463, 472, 471, 462), (461, 470, 469, 460), (459, 468, 467, 458), (457, 466, 465, 456), (467, 476, 475, 466), (465, 474, 473, 464), (472, 481, 480, 471), (470, 479, 478, 469), (468, 477, 476, 467), (466, 475, 474, 465), (471, 480, 479, 470), (469, 478, 477, 468), (481, 490, 489, 480), (479, 488, 487, 478), (477, 486, 485, 476), (475, 484, 483, 474), (480, 489, 488, 479), (478, 487, 486, 477), (476, 485, 484, 475), (474, 483, 482, 473), (484, 493, 492, 483), (489, 498, 497, 488), (487, 496, 495, 486), (485, 494, 493, 484), (483, 492, 491, 482), (490, 499, 498, 489), (488, 497, 496, 487), (486, 495, 494, 485), (498, 507, 506, 497), (496, 505, 504, 495), (494, 503, 502, 493), (492, 501, 500, 491), (499, 508, 507, 498), (497, 506, 505, 496), (495, 504, 503, 494), (493, 502, 501, 492), (501, 510, 509, 500), (508, 517, 516, 507), (506, 515, 514, 505), (504, 513, 512, 503), (502, 511, 510, 501), (507, 516, 515, 506), (505, 514, 513, 504), (503, 512, 511, 502), (515, 524, 523, 514), (513, 522, 521, 512), (511, 520, 519, 510), (516, 525, 524, 515), (514, 523, 522, 513), (512, 521, 520, 511), (510, 519, 518, 509), (517, 526, 525, 516), (525, 534, 533, 524), (523, 532, 531, 522), (521, 530, 529, 520), (519, 528, 527, 518), (526, 535, 534, 525), (524, 533, 532, 523), (522, 531, 530, 521), (520, 529, 528, 519), (535, 538, 537, 534), (534, 537, 536, 533), (538, 541, 540, 537), (537, 540, 539, 536), (541, 544, 543, 540), (540, 543, 542, 539), (530, 548, 547, 529), (539, 553, 552, 536), (531, 549, 548, 530), (528, 546, 545, 527), (542, 554, 553, 539), (536, 552, 551, 533), (532, 550, 549, 531), (529, 547, 546, 528), (533, 551, 550, 532), (543, 562, 554, 542), (555, 562, 543, 544), (553, 554, 562, 563), (555, 556, 563, 562), (552, 553, 563, 564), (556, 557, 564, 563), (557, 558, 565, 564), (551, 552, 564, 565), (550, 551, 565, 566), (558, 559, 566, 565), (549, 550, 566, 567), (559, 560, 567, 566), (560, 561, 568, 567), (548, 549, 567, 568), (546, 547, 548, 568), (545, 546, 568, 561), (262, 577, 12, 264), (260, 576, 577, 262), (10, 12, 577, 576), (258, 575, 576, 260), (8, 10, 576, 575), (8, 575, 574, 6), (258, 256, 574, 575), (254, 573, 574, 256), (4, 6, 574, 573), (2, 4, 573, 572), (252, 572, 573, 254), (250, 571, 572, 252), (0, 2, 572, 571), (248, 0, 571, 250)])
me_cylinder.polygons.foreach_set('use_smooth', [True] * 572)
me_cylinder.polygons.foreach_set('material_index', [0, 0, 0, 0, 0, 0, 0, 0, 0, 0, 0, 0, 0, 0, 0, 0, 0, 0, 0, 0, 0, 0, 0, 0, 0, 0, 0, 0, 0, 0, 0, 0, 0, 0, 0, 0, 0, 0, 0, 0, 0, 0, 0, 0, 0, 0, 0, 0, 0, 0, 0, 0, 0, 0, 0, 0, 0, 0, 0, 0, 0, 0, 0, 0, 0, 0, 0, 0, 0, 0, 0, 0, 0, 0, 0, 0, 0, 0, 0, 0, 0, 0, 0, 0, 0, 0, 0, 0, 0, 0, 0, 0, 0, 0, 0, 0, 0, 0, 0, 0, 0, 0, 0, 0, 0, 0, 0, 0, 0, 0, 0, 0, 0, 0, 0, 0, 0, 0, 0, 0, 0, 0, 0, 0, 0, 0, 0, 0, 0, 0, 0, 0, 0, 0, 0, 0, 0, 0, 0, 0, 0, 0, 0, 0, 0, 0, 0, 0, 0, 0, 0, 0, 1, 1, 1, 1, 1, 1, 1, 1, 1, 1, 1, 1, 1, 1, 1, 1, 1, 1, 1, 1, 1, 1, 1, 1, 1, 1, 1, 1, 1, 1, 1, 1, 1, 1, 1, 1, 1, 1, 1, 1, 1, 1, 1, 1, 1, 1, 1, 1, 1, 1, 1, 1, 1, 1, 1, 1, 1, 1, 1, 1, 1, 1, 1, 1, 1, 1, 1, 1, 1, 1, 1, 1, 1, 1, 1, 1, 1, 1, 1, 1, 1, 1, 1, 1, 1, 1, 1, 1, 1, 1, 1, 1, 1, 1, 1, 1, 1, 1, 1, 1, 1, 1, 1, 1, 1, 1, 1, 1, 1, 1, 1, 1, 1, 1, 1, 1, 1, 1, 1, 1, 1, 1, 1, 1, 1, 1, 1, 0, 0, 0, 0, 0, 0, 0, 0, 0, 0, 0, 0, 0, 0, 0, 0, 0, 0, 0, 0, 0, 0, 0, 0, 0, 0, 0, 0, 0, 0, 0, 0, 0, 0, 0, 0, 0, 0, 0, 0, 0, 0, 0, 0, 0, 0, 0, 0, 0, 0, 0, 0, 0, 0, 0, 0, 0, 0, 0, 0, 0, 0, 0, 0, 0, 0, 0, 0, 0, 0, 0, 0, 0, 0, 0, 0, 0, 0, 0, 0, 0, 0, 0, 0, 0, 0, 0, 0, 0, 0, 0, 0, 0, 0, 0, 0, 0, 0, 0, 0, 0, 0, 0, 0, 0, 0, 0, 0, 0, 0, 0, 0, 0, 0, 0, 0, 0, 0, 0, 0, 0, 0, 0, 0, 0, 0, 0, 0, 0, 0, 0, 0, 0, 0, 0, 0, 0, 0, 0, 0, 0, 0, 0, 0, 0, 0, 0, 0, 0, 0, 0, 0, 1, 1, 1, 1, 1, 1, 1, 1, 1, 1, 1, 1, 1, 1, 1, 1, 1, 1, 1, 1, 1, 1, 1, 1, 1, 1, 1, 1, 1, 1, 1, 1, 1, 1, 1, 1, 1, 1, 1, 1, 1, 1, 1, 1, 1, 1, 1, 1, 1, 1, 1, 1, 1, 1, 1, 1, 1, 1, 1, 1, 1, 1, 1, 1, 1, 1, 1, 1, 1, 1, 1, 1, 1, 1, 1, 1, 1, 1, 1, 1, 1, 1, 1, 1, 1, 1, 1, 1, 1, 1, 1, 1, 1, 1, 1, 1, 1, 1, 1, 1, 1, 1, 1, 1, 1, 1, 1, 1, 1, 1, 1, 1, 1, 1, 1, 1, 1, 1, 1, 1, 1, 1, 1, 1, 1, 1, 1, 0, 0, 0, 0, 0, 0, 0, 0, 0, 0, 0, 0, 0, 0])
_k = set([(217, 218), (217, 527), (218, 219), (218, 231), (219, 220), (220, 221), (221, 222), (222, 224), (224, 226), (226, 228), (228, 229), (228, 238), (229, 544), (230, 231), (230, 545), (231, 232), (232, 233), (233, 234), (234, 235), (235, 236), (236, 237), (237, 238), (527, 528), (528, 529), (529, 530), (529, 547), (530, 531), (531, 532), (532, 533), (533, 536), (536, 539), (539, 542), (542, 543), (542, 554), (543, 544), (545, 546), (546, 547), (547, 548), (548, 549), (549, 550), (550, 551), (551, 552), (552, 553), (553, 554)])
me_cylinder.attributes.new('sharp_edge', 'BOOLEAN', 'EDGE').data.foreach_set('value', [ (min(e.vertices), max(e.vertices)) in _k for e in me_cylinder.edges])
_k = {(0, 248): 0.89412, (0, 2): 0.89412, (2, 4): 0.89412, (4, 6): 0.89412, (6, 8): 0.89412, (8, 10): 0.89412, (10, 12): 0.89412, (12, 264): 0.89412, (217, 527): 1.0, (217, 218): 1.0, (218, 219): 1.0, (219, 220): 1.0, (220, 221): 1.0, (221, 222): 1.0, (215, 222): 1.0, (211, 218): 1.0, (222, 224): 1.0, (224, 226): 1.0, (228, 229): 1.0, (229, 544): 1.0, (226, 228): 1.0, (230, 545): 1.0, (230, 231): 1.0, (231, 232): 1.0, (232, 233): 1.0, (233, 234): 1.0, (234, 235): 1.0, (235, 236): 1.0, (236, 237): 1.0, (237, 238): 1.0, (218, 231): 1.0, (228, 238): 1.0, (248, 250): 0.89412, (250, 252): 0.89412, (252, 254): 0.89412, (254, 256): 0.89412, (256, 258): 0.89412, (258, 260): 0.89412, (260, 262): 0.89412, (262, 264): 0.89412, (527, 528): 1.0, (528, 529): 1.0, (529, 530): 1.0, (530, 531): 1.0, (531, 532): 1.0, (532, 533): 1.0, (524, 533): 1.0, (520, 529): 1.0, (533, 536): 1.0, (536, 539): 1.0, (542, 543): 1.0, (543, 544): 1.0, (539, 542): 1.0, (545, 546): 1.0, (546, 547): 1.0, (547, 548): 1.0, (548, 549): 1.0, (549, 550): 1.0, (550, 551): 1.0, (551, 552): 1.0, (552, 553): 1.0, (553, 554): 1.0, (529, 547): 1.0, (542, 554): 1.0}
me_cylinder.attributes.new('crease_edge', 'FLOAT', 'EDGE').data.foreach_set('value', [_k.get((min(e.vertices), max(e.vertices)), 0.0) for e in me_cylinder.edges])
_uv = me_cylinder.uv_layers.new(name='UVMap')
_uv.uv.foreach_set('vector', [-2.231, 3.613, -2.185, 3.325, -2.026, 3.323, -2.087, 3.69, -2.087, 3.69, -2.026, 3.323, -1.827, 3.324, -1.855, 3.712, -1.855, 3.712, -1.827, 3.324, -1.611, 3.324, -1.602, 3.724, -1.602, 3.724, -1.611, 3.324, -1.385, 3.323, -1.337, 3.721, -1.337, 3.721, -1.385, 3.323, -1.158, 3.322, -1.071, 3.714, -1.071, 3.714, -1.158, 3.322, -0.9418, 3.321, -0.8189, 3.703, -0.8189, 3.703, -0.9418, 3.321, -0.7427, 3.318, -0.5888, 3.672, -0.5888, 3.672, -0.7427, 3.318, -0.5397, 3.313, -0.4281, 3.598, -1.827, 3.324, -2.026, 3.323, -2.005, 3.139, -1.819, 3.139, -1.158, 3.322, -1.385, 3.323, -1.396, 3.138, -1.178, 3.137, -0.5397, 3.313, -0.7427, 3.318, -0.7877, 3.134, -0.5885, 3.13, -1.611, 3.324, -1.827, 3.324, -1.819, 3.139, -1.614, 3.139, -0.9418, 3.321, -1.158, 3.322, -1.178, 3.137, -0.9733, 3.136, -2.026, 3.323, -2.185, 3.325, -2.163, 3.142, -2.005, 3.139, -1.385, 3.323, -1.611, 3.324, -1.614, 3.139, -1.396, 3.138, -0.7427, 3.318, -0.9418, 3.321, -0.9733, 3.136, -0.7877, 3.134, -1.614, 3.139, -1.819, 3.139, -1.811, 2.933, -1.614, 2.933, -2.005, 3.139, -2.163, 3.142, -2.152, 2.937, -1.991, 2.934, -0.5885, 3.13, -0.7877, 3.134, -0.8216, 2.929, -0.623, 2.925, -0.9733, 3.136, -1.178, 3.137, -1.199, 2.931, -1.002, 2.93, -1.396, 3.138, -1.614, 3.139, -1.614, 2.933, -1.406, 2.932, -1.819, 3.139, -2.005, 3.139, -1.991, 2.934, -1.811, 2.933, -0.7877, 3.134, -0.9733, 3.136, -1.002, 2.93, -0.8216, 2.929, -1.178, 3.137, -1.396, 3.138, -1.406, 2.932, -1.199, 2.931, -0.623, 2.925, -0.8216, 2.929, -0.8492, 2.594, -0.6551, 2.59, -1.002, 2.93, -1.199, 2.931, -1.215, 2.596, -1.026, 2.595, -1.406, 2.932, -1.614, 2.933, -1.61, 2.597, -1.413, 2.596, -1.811, 2.933, -1.991, 2.934, -1.976, 2.599, -1.8, 2.598, -0.8216, 2.929, -1.002, 2.93, -1.026, 2.595, -0.8492, 2.594, -1.199, 2.931, -1.406, 2.932, -1.413, 2.596, -1.215, 2.596, -1.614, 2.933, -1.811, 2.933, -1.8, 2.598, -1.61, 2.597, -1.991, 2.934, -2.152, 2.937, -2.136, 2.602, -1.976, 2.599, -1.8, 2.598, -1.976, 2.599, -1.979, 2.22, -1.804, 2.219, -0.8492, 2.594, -1.026, 2.595, -1.044, 2.216, -0.8694, 2.215, -1.215, 2.596, -1.413, 2.596, -1.424, 2.217, -1.231, 2.217, -1.61, 2.597, -1.8, 2.598, -1.804, 2.219, -1.618, 2.218, -1.976, 2.599, -2.136, 2.602, -2.138, 2.223, -1.979, 2.22, -0.6551, 2.59, -0.8492, 2.594, -0.8694, 2.215, -0.677, 2.212, -1.026, 2.595, -1.215, 2.596, -1.231, 2.217, -1.044, 2.216, -1.413, 2.596, -1.61, 2.597, -1.618, 2.218, -1.424, 2.217, -0.8694, 2.215, -1.044, 2.216, -1.061, 1.812, -0.8873, 1.811, -1.231, 2.217, -1.424, 2.217, -1.434, 1.814, -1.244, 1.813, -1.618, 2.218, -1.804, 2.219, -1.807, 1.815, -1.624, 1.814, -1.979, 2.22, -2.138, 2.223, -2.139, 1.819, -1.98, 1.816, -0.677, 2.212, -0.8694, 2.215, -0.8873, 1.811, -0.6966, 1.808, -1.044, 2.216, -1.231, 2.217, -1.244, 1.813, -1.061, 1.812, -1.424, 2.217, -1.618, 2.218, -1.624, 1.814, -1.434, 1.814, -1.804, 2.219, -1.979, 2.22, -1.98, 1.816, -1.807, 1.815, -1.98, 1.816, -2.139, 1.819, -2.14, 1.373, -1.982, 1.373, -0.6966, 1.808, -0.8873, 1.811, -0.8948, 1.368, -0.7048, 1.367, -1.061, 1.812, -1.244, 1.813, -1.25, 1.37, -1.068, 1.369, -1.434, 1.814, -1.624, 1.814, -1.626, 1.371, -1.438, 1.37, -1.807, 1.815, -1.98, 1.816, -1.982, 1.373, -1.809, 1.372, -0.8873, 1.811, -1.061, 1.812, -1.068, 1.369, -0.8948, 1.368, -1.244, 1.813, -1.434, 1.814, -1.438, 1.37, -1.25, 1.37, -1.624, 1.814, -1.807, 1.815, -1.809, 1.372, -1.626, 1.371, -1.068, 1.369, -1.25, 1.37, -1.252, 0.9013, -1.07, 0.9006, -1.438, 1.37, -1.626, 1.371, -1.628, 0.903, -1.44, 0.9022, -1.809, 1.372, -1.982, 1.373, -1.984, 0.9045, -1.811, 0.9038, -0.8948, 1.368, -1.068, 1.369, -1.07, 0.9006, -0.8967, 0.8998, -1.25, 1.37, -1.438, 1.37, -1.44, 0.9022, -1.252, 0.9013, -1.626, 1.371, -1.809, 1.372, -1.811, 0.9038, -1.628, 0.903, -1.982, 1.373, -2.14, 1.373, -2.142, 0.9052, -1.984, 0.9045, -0.7048, 1.367, -0.8948, 1.368, -0.8967, 0.8998, -0.7067, 0.899, -0.8967, 0.8998, -1.07, 0.9006, -1.066, 0.4631, -0.8924, 0.4624, -1.252, 0.9013, -1.44, 0.9022, -1.442, 0.4647, -1.251, 0.4639, -1.628, 0.903, -1.811, 0.9038, -1.817, 0.4663, -1.633, 0.4656, -1.984, 0.9045, -2.142, 0.9052, -2.15, 0.4678, -1.991, 0.4671, -0.7067, 0.899, -0.8967, 0.8998, -0.8924, 0.4624, -0.7011, 0.4616, -1.07, 0.9006, -1.252, 0.9013, -1.251, 0.4639, -1.066, 0.4631, -1.44, 0.9022, -1.628, 0.903, -1.633, 0.4656, -1.442, 0.4647, -1.811, 0.9038, -1.984, 0.9045, -1.991, 0.4671, -1.817, 0.4663, -1.251, 0.4639, -1.442, 0.4647, -1.444, -0.1578, -1.252, -0.1586, -1.633, 0.4656, -1.817, 0.4663, -1.821, -0.1562, -1.636, -0.157, -1.991, 0.4671, -2.15, 0.4678, -2.154, -0.1547, -1.995, -0.1554, -0.7011, 0.4616, -0.8924, 0.4624, -0.8932, -0.1602, -0.7016, -0.161, -1.066, 0.4631, -1.251, 0.4639, -1.252, -0.1586, -1.068, -0.1594, -1.442, 0.4647, -1.633, 0.4656, -1.636, -0.157, -1.444, -0.1578, -1.817, 0.4663, -1.991, 0.4671, -1.995, -0.1554, -1.821, -0.1562, -0.8924, 0.4624, -1.066, 0.4631, -1.068, -0.1594, -0.8932, -0.1602, -0.7016, -0.161, -0.8932, -0.1602, -0.8956, -0.7365, -0.704, -0.7373, -1.068, -0.1594, -1.252, -0.1586, -1.255, -0.7349, -1.07, -0.7357, -1.444, -0.1578, -1.636, -0.157, -1.639, -0.7332, -1.447, -0.7341, -1.821, -0.1562, -1.995, -0.1554, -1.998, -0.7317, -1.824, -0.7324, -0.8932, -0.1602, -1.068, -0.1594, -1.07, -0.7357, -0.8956, -0.7365, -1.252, -0.1586, -1.444, -0.1578, -1.447, -0.7341, -1.255, -0.7349, -1.636, -0.157, -1.821, -0.1562, -1.824, -0.7324, -1.639, -0.7332, -1.995, -0.1554, -2.154, -0.1547, -2.156, -0.731, -1.998, -0.7317, -1.447, -0.7341, -1.639, -0.7332, -1.639, -1.288, -1.449, -1.289, -1.824, -0.7324, -1.998, -0.7317, -1.996, -1.287, -1.823, -1.288, -0.8956, -0.7365, -1.07, -0.7357, -1.075, -1.291, -0.9018, -1.292, -1.255, -0.7349, -1.447, -0.7341, -1.449, -1.289, -1.259, -1.29, -1.639, -0.7332, -1.824, -0.7324, -1.823, -1.288, -1.639, -1.288, -1.998, -0.7317, -2.156, -0.731, -2.155, -1.287, -1.996, -1.287, -0.704, -0.7373, -0.8956, -0.7365, -0.9018, -1.292, -0.7108, -1.293, -1.07, -0.7357, -1.255, -0.7349, -1.259, -1.29, -1.075, -1.291, -0.9018, -1.292, -1.075, -1.291, -1.082, -1.82, -0.9115, -1.821, -1.259, -1.29, -1.449, -1.289, -1.452, -1.818, -1.263, -1.819, -1.639, -1.288, -1.823, -1.288, -1.821, -1.817, -1.64, -1.817, -1.996, -1.287, -2.155, -1.287, -2.14, -1.816, -1.992, -1.816, -0.7108, -1.293, -0.9018, -1.292, -0.9115, -1.821, -0.7293, -1.822, -1.075, -1.291, -1.259, -1.29, -1.263, -1.819, -1.082, -1.82, -1.449, -1.289, -1.639, -1.288, -1.64, -1.817, -1.452, -1.818, -1.823, -1.288, -1.996, -1.287, -1.992, -1.816, -1.821, -1.817, -1.64, -1.817, -1.821, -1.817, -1.816, -2.188, -1.638, -2.189, -1.992, -1.816, -2.14, -1.816, -2.132, -2.187, -1.985, -2.188, -0.7293, -1.822, -0.9115, -1.821, -0.9219, -2.192, -0.7415, -2.193, -1.082, -1.82, -1.263, -1.819, -1.269, -2.191, -1.091, -2.192, -1.452, -1.818, -1.64, -1.817, -1.638, -2.189, -1.453, -2.19, -1.821, -1.817, -1.992, -1.816, -1.985, -2.188, -1.816, -2.188, -0.9115, -1.821, -1.082, -1.82, -1.091, -2.192, -0.9219, -2.192, -1.263, -1.819, -1.452, -1.818, -1.453, -2.19, -1.269, -2.191, -0.7415, -2.193, -0.9219, -2.192, -0.9388, -2.607, -0.7616, -2.608, -1.091, -2.192, -1.269, -2.191, -1.278, -2.605, -1.105, -2.606, -1.453, -2.19, -1.638, -2.189, -1.633, -2.603, -1.455, -2.604, -1.816, -2.188, -1.985, -2.188, -1.972, -2.602, -1.806, -2.603, -0.9219, -2.192, -1.091, -2.192, -1.105, -2.606, -0.9388, -2.607, -1.269, -2.191, -1.453, -2.19, -1.455, -2.604, -1.278, -2.605, -1.638, -2.189, -1.816, -2.188, -1.806, -2.603, -1.633, -2.603, -1.985, -2.188, -2.132, -2.187, -2.119, -2.602, -1.972, -2.602, -1.806, -2.603, -1.972, -2.602, -1.951, -2.999, -1.789, -2.999, -0.9388, -2.607, -1.105, -2.606, -1.126, -3.002, -0.9636, -3.003, -1.278, -2.605, -1.455, -2.604, -1.457, -3.001, -1.291, -3.001, -1.633, -2.603, -1.806, -2.603, -1.789, -2.999, -1.624, -3.0, -1.972, -2.602, -2.119, -2.602, -2.097, -2.998, -1.951, -2.999, -0.7616, -2.608, -0.9388, -2.607, -0.9636, -3.003, -0.7911, -3.004, -1.105, -2.606, -1.278, -2.605, -1.291, -3.001, -1.126, -3.002, -1.455, -2.604, -1.633, -2.603, -1.624, -3.0, -1.457, -3.001, -0.9636, -3.003, -1.126, -3.002, -1.151, -3.344, -0.9927, -3.346, -1.291, -3.001, -1.457, -3.001, -1.459, -3.342, -1.306, -3.343, -1.624, -3.0, -1.789, -2.999, -1.768, -3.341, -1.613, -3.342, -1.951, -2.999, -2.097, -2.998, -2.07, -3.341, -1.926, -3.341, -0.7911, -3.004, -0.9636, -3.003, -0.9927, -3.346, -0.8254, -3.347, -1.126, -3.002, -1.291, -3.001, -1.306, -3.343, -1.151, -3.344, -1.457, -3.001, -1.624, -3.0, -1.613, -3.342, -1.459, -3.342, -1.789, -2.999, -1.951, -2.999, -1.926, -3.341, -1.768, -3.341, -1.926, -3.341, -2.07, -3.341, -2.023, -3.636, -1.889, -3.635, -0.8254, -3.347, -0.9927, -3.346, -1.046, -3.639, -0.8929, -3.641, -1.151, -3.344, -1.306, -3.343, -1.334, -3.635, -1.194, -3.637, -1.459, -3.342, -1.613, -3.342, -1.601, -3.634, -1.468, -3.634, -1.768, -3.341, -1.926, -3.341, -1.889, -3.635, -1.741, -3.634, -0.9927, -3.346, -1.151, -3.344, -1.194, -3.637, -1.046, -3.639, -1.306, -3.343, -1.459, -3.342, -1.468, -3.634, -1.334, -3.635, -1.613, -3.342, -1.768, -3.341, -1.741, -3.634, -1.601, -3.634, -1.194, -3.637, -1.334, -3.635, -1.347, -3.842, -1.226, -3.844, -1.468, -3.634, -1.601, -3.634, -1.58, -3.84, -1.464, -3.841, -1.741, -3.634, -1.889, -3.635, -1.83, -3.843, -1.702, -3.841, -1.046, -3.639, -1.194, -3.637, -1.226, -3.844, -1.098, -3.846, -1.334, -3.635, -1.468, -3.634, -1.464, -3.841, -1.347, -3.842, -1.601, -3.634, -1.741, -3.634, -1.702, -3.841, -1.58, -3.84, -1.889, -3.635, -2.023, -3.636, -1.947, -3.844, -1.83, -3.843, -0.8929, -3.641, -1.046, -3.639, -1.098, -3.846, -0.9642, -3.849, 0.2605, 0.9979, 0.2512, 0.9988, 0.2483, 0.9339, 0.2563, 0.9334, 0.2424, 0.9995, 0.2339, 0.9999, 0.2321, 0.9347, 0.2403, 0.9344, 0.2255, 1.0, 0.2166, 0.9998, 0.2159, 0.9349, 0.2239, 0.9348, 0.2073, 0.9994, 0.1988, 0.999, 0.2021, 0.9348, 0.2079, 0.9348, 0.2703, 0.997, 0.2605, 0.9979, 0.2563, 0.9334, 0.2637, 0.9329, 0.2512, 0.9988, 0.2424, 0.9995, 0.2403, 0.9344, 0.2483, 0.9339, 0.2339, 0.9999, 0.2255, 1.0, 0.2239, 0.9348, 0.2321, 0.9347, 0.2166, 0.9998, 0.2073, 0.9994, 0.2079, 0.9348, 0.2159, 0.9349, 0.2403, 0.9344, 0.2321, 0.9347, 0.2284, 0.8144, 0.2361, 0.8141, 0.2239, 0.9348, 0.2159, 0.9349, 0.2129, 0.8148, 0.2207, 0.8146, 0.2079, 0.9348, 0.2021, 0.9348, 0.1997, 0.8152, 0.2052, 0.815, 0.2637, 0.9329, 0.2563, 0.9334, 0.2516, 0.8136, 0.2586, 0.8134, 0.2483, 0.9339, 0.2403, 0.9344, 0.2361, 0.8141, 0.2439, 0.8139, 0.2321, 0.9347, 0.2239, 0.9348, 0.2207, 0.8146, 0.2284, 0.8144, 0.2159, 0.9349, 0.2079, 0.9348, 0.2052, 0.815, 0.2129, 0.8148, 0.2563, 0.9334, 0.2483, 0.9339, 0.2439, 0.8139, 0.2516, 0.8136, 0.2586, 0.8134, 0.2516, 0.8136, 0.247, 0.6841, 0.254, 0.6839, 0.2439, 0.8139, 0.2361, 0.8141, 0.2316, 0.6846, 0.2393, 0.6844, 0.2284, 0.8144, 0.2207, 0.8146, 0.2161, 0.685, 0.2239, 0.6848, 0.2129, 0.8148, 0.2052, 0.815, 0.2007, 0.6855, 0.2084, 0.6853, 0.2516, 0.8136, 0.2439, 0.8139, 0.2393, 0.6844, 0.247, 0.6841, 0.2361, 0.8141, 0.2284, 0.8144, 0.2239, 0.6848, 0.2316, 0.6846, 0.2207, 0.8146, 0.2129, 0.8148, 0.2084, 0.6853, 0.2161, 0.685, 0.2052, 0.815, 0.1997, 0.8152, 0.1952, 0.6857, 0.2007, 0.6855, 0.2239, 0.6848, 0.2161, 0.685, 0.2113, 0.5464, 0.2191, 0.5462, 0.2084, 0.6853, 0.2007, 0.6855, 0.1958, 0.5469, 0.2035, 0.5467, 0.247, 0.6841, 0.2393, 0.6844, 0.2346, 0.5457, 0.2423, 0.5455, 0.2316, 0.6846, 0.2239, 0.6848, 0.2191, 0.5462, 0.2269, 0.546, 0.2161, 0.685, 0.2084, 0.6853, 0.2035, 0.5467, 0.2113, 0.5464, 0.2007, 0.6855, 0.1952, 0.6857, 0.1903, 0.5471, 0.1958, 0.5469, 0.254, 0.6839, 0.247, 0.6841, 0.2423, 0.5455, 0.2493, 0.5453, 0.2393, 0.6844, 0.2316, 0.6846, 0.2269, 0.546, 0.2346, 0.5457, 0.2423, 0.5455, 0.2346, 0.5457, 0.2304, 0.4177, 0.2381, 0.4174, 0.2269, 0.546, 0.2191, 0.5462, 0.2147, 0.4181, 0.2226, 0.4179, 0.2113, 0.5464, 0.2035, 0.5467, 0.1991, 0.4186, 0.2069, 0.4184, 0.1958, 0.5469, 0.1903, 0.5471, 0.1859, 0.419, 0.1914, 0.4188, 0.2493, 0.5453, 0.2423, 0.5455, 0.2381, 0.4174, 0.2451, 0.4172, 0.2346, 0.5457, 0.2269, 0.546, 0.2226, 0.4179, 0.2304, 0.4177, 0.2191, 0.5462, 0.2113, 0.5464, 0.2069, 0.4184, 0.2147, 0.4181, 0.2035, 0.5467, 0.1958, 0.5469, 0.1914, 0.4188, 0.1991, 0.4186, 0.2069, 0.4184, 0.1991, 0.4186, 0.1941, 0.302, 0.2022, 0.3018, 0.1914, 0.4188, 0.1859, 0.419, 0.1808, 0.3025, 0.1863, 0.3023, 0.2451, 0.4172, 0.2381, 0.4174, 0.2349, 0.3008, 0.2421, 0.3006, 0.2304, 0.4177, 0.2226, 0.4179, 0.2189, 0.3013, 0.227, 0.301, 0.2147, 0.4181, 0.2069, 0.4184, 0.2022, 0.3018, 0.2106, 0.3015, 0.1991, 0.4186, 0.1914, 0.4188, 0.1863, 0.3023, 0.1941, 0.302, 0.2381, 0.4174, 0.2304, 0.4177, 0.227, 0.301, 0.2349, 0.3008, 0.2226, 0.4179, 0.2147, 0.4181, 0.2106, 0.3015, 0.2189, 0.3013, 0.2421, 0.3006, 0.2349, 0.3008, 0.2332, 0.2101, 0.2406, 0.21, 0.227, 0.301, 0.2189, 0.3013, 0.2168, 0.2104, 0.2253, 0.2103, 0.2106, 0.3015, 0.2022, 0.3018, 0.1993, 0.211, 0.2081, 0.2107, 0.1941, 0.302, 0.1863, 0.3023, 0.183, 0.2117, 0.1909, 0.2113, 0.2349, 0.3008, 0.227, 0.301, 0.2253, 0.2103, 0.2332, 0.2101, 0.2189, 0.3013, 0.2106, 0.3015, 0.2081, 0.2107, 0.2168, 0.2104, 0.2022, 0.3018, 0.1941, 0.302, 0.1909, 0.2113, 0.1993, 0.211, 0.1863, 0.3023, 0.1808, 0.3025, 0.1774, 0.212, 0.183, 0.2117, 0.1909, 0.2113, 0.183, 0.2117, 0.1789, 0.1517, 0.1877, 0.1509, 0.2332, 0.2101, 0.2253, 0.2103, 0.224, 0.1497, 0.2328, 0.1499, 0.2168, 0.2104, 0.2081, 0.2107, 0.2058, 0.1498, 0.2149, 0.1496, 0.1993, 0.211, 0.1909, 0.2113, 0.1877, 0.1509, 0.1967, 0.1503, 0.183, 0.2117, 0.1774, 0.212, 0.1729, 0.1524, 0.1789, 0.1517, 0.2406, 0.21, 0.2332, 0.2101, 0.2328, 0.1499, 0.2407, 0.15, 0.2253, 0.2103, 0.2168, 0.2104, 0.2149, 0.1496, 0.224, 0.1497, 0.2081, 0.2107, 0.1993, 0.211, 0.1967, 0.1503, 0.2058, 0.1498, 0.2328, 0.1499, 0.224, 0.1497, 0.2241, 0.1004, 0.2349, 0.1013, 0.2149, 0.1496, 0.2058, 0.1498, 0.2031, 0.1, 0.2135, 0.09997, 0.1967, 0.1503, 0.1877, 0.1509, 0.1822, 0.1018, 0.1928, 0.1006, 0.1789, 0.1517, 0.1729, 0.1524, 0.164, 0.105, 0.1716, 0.1036, 0.2407, 0.15, 0.2328, 0.1499, 0.2349, 0.1013, 0.2445, 0.102, 0.224, 0.1497, 0.2149, 0.1496, 0.2135, 0.09997, 0.2241, 0.1004, 0.2058, 0.1498, 0.1967, 0.1503, 0.1928, 0.1006, 0.2031, 0.1, 0.1877, 0.1509, 0.1789, 0.1517, 0.1716, 0.1036, 0.1822, 0.1018, 0.1716, 0.1036, 0.164, 0.105, 0.1508, 0.06151, 0.1625, 0.05818, 0.2445, 0.102, 0.2349, 0.1013, 0.2383, 0.05573, 0.2521, 0.0574, 0.2241, 0.1004, 0.2135, 0.09997, 0.2131, 0.05335, 0.2258, 0.05413, 0.2031, 0.1, 0.1928, 0.1006, 0.1876, 0.05391, 0.2004, 0.05327, 0.1822, 0.1018, 0.1716, 0.1036, 0.1625, 0.05818, 0.1749, 0.05549, 0.2349, 0.1013, 0.2241, 0.1004, 0.2258, 0.05413, 0.2383, 0.05573, 0.2135, 0.09997, 0.2031, 0.1, 0.2004, 0.05327, 0.2131, 0.05335, 0.1928, 0.1006, 0.1822, 0.1018, 0.1749, 0.05549, 0.1876, 0.05391, 0.2258, 0.05413, 0.2131, 0.05335, 0.2145, 0.01816, 0.2293, 0.01151, 0.2004, 0.05327, 0.1876, 0.05391, 0.1813, 0.01868, 0.1979, 0.01801, 0.1749, 0.05549, 0.1625, 0.05818, 0.1509, 0.0229, 0.1667, 0.01929, 0.2383, 0.05573, 0.2258, 0.05413, 0.2293, 0.01151, 0.2491, 0.003936, 0.2131, 0.05335, 0.2004, 0.05327, 0.1979, 0.01801, 0.2145, 0.01816, 0.1876, 0.05391, 0.1749, 0.05549, 0.1667, 0.01929, 0.1813, 0.01868, 0.1625, 0.05818, 0.1508, 0.06151, 0.1352, 0.028, 0.1509, 0.0229, 0.2521, 0.0574, 0.2383, 0.05573, 0.2491, 0.003936, 0.2703, 0.0, 0.9834, 0.4498, 0.9714, 0.4831, 0.8777, 0.278, 0.9006, 0.2707, 0.9802, 0.5101, 0.9786, 0.54, 0.9398, 0.5409, 0.9254, 0.4569, 0.9773, 0.5722, 0.973, 0.599, 0.8963, 0.7295, 0.9256, 0.6209, 0.9851, 0.627, 1.0, 0.6479, 0.9157, 0.7643, 0.9054, 0.7465, 1.0, 0.4155, 0.9834, 0.4498, 0.9006, 0.2707, 0.9351, 0.2575, 0.9714, 0.4831, 0.9802, 0.5101, 0.9254, 0.4569, 0.8777, 0.278, 0.9786, 0.54, 0.9773, 0.5722, 0.9256, 0.6209, 0.9398, 0.5409, 0.973, 0.599, 0.9851, 0.627, 0.9054, 0.7465, 0.8963, 0.7295, 0.9351, 0.2575, 0.9006, 0.2707, 0.8753, 0.1798, 0.9091, 0.1682, 0.9006, 0.2707, 0.8777, 0.278, 0.8535, 0.1866, 0.8753, 0.1798, 0.9091, 0.1682, 0.8753, 0.1798, 0.8502, 0.08886, 0.8773, 0.07454, 0.8753, 0.1798, 0.8535, 0.1866, 0.8307, 0.09779, 0.8502, 0.08886, 0.8773, 0.07454, 0.8502, 0.08886, 0.8064, 0.02725, 0.8132, 0.0, 0.8502, 0.08886, 0.8307, 0.09779, 0.8026, 0.04137, 0.8064, 0.02725, 0.9256, 0.6209, 0.8963, 0.7295, 0.694, 0.7342, 0.5951, 0.6402, 0.8307, 0.09779, 0.8535, 0.1866, 0.6062, 0.2794, 0.6764, 0.166, 0.9398, 0.5409, 0.9256, 0.6209, 0.5951, 0.6402, 0.5731, 0.5778, 0.9054, 0.7465, 0.9157, 0.7643, 0.6819, 0.7677, 0.6882, 0.75, 0.8026, 0.04137, 0.8307, 0.09779, 0.6764, 0.166, 0.7473, 0.07806, 0.8535, 0.1866, 0.8777, 0.278, 0.5767, 0.3564, 0.6062, 0.2794, 0.9254, 0.4569, 0.9398, 0.5409, 0.5731, 0.5778, 0.5558, 0.5162, 0.8963, 0.7295, 0.9054, 0.7465, 0.6882, 0.75, 0.694, 0.7342, 0.8777, 0.278, 0.9254, 0.4569, 0.5558, 0.5162, 0.5767, 0.3564, 0.8064, 0.02725, 0.8026, 0.04137, 0.7473, 0.07806, 0.7337, 0.06088, 0.7173, 0.03913, 0.8132, 0.0, 0.8064, 0.02725, 0.7337, 0.06088, 0.6764, 0.166, 0.6607, 0.1497, 0.7337, 0.06088, 0.7473, 0.07806, 0.7173, 0.03913, 0.7337, 0.06088, 0.6607, 0.1497, 0.6385, 0.1282, 0.6062, 0.2794, 0.5879, 0.2676, 0.6607, 0.1497, 0.6764, 0.166, 0.6385, 0.1282, 0.6607, 0.1497, 0.5879, 0.2676, 0.562, 0.252, 0.562, 0.252, 0.5879, 0.2676, 0.5555, 0.3518, 0.5244, 0.3435, 0.5767, 0.3564, 0.5555, 0.3518, 0.5879, 0.2676, 0.6062, 0.2794, 0.5558, 0.5162, 0.5297, 0.5175, 0.5555, 0.3518, 0.5767, 0.3564, 0.5244, 0.3435, 0.5555, 0.3518, 0.5297, 0.5175, 0.5, 0.5191, 0.5731, 0.5778, 0.5444, 0.5887, 0.5297, 0.5175, 0.5558, 0.5162, 0.5, 0.5191, 0.5297, 0.5175, 0.5444, 0.5887, 0.514, 0.6009, 0.514, 0.6009, 0.5444, 0.5887, 0.5783, 0.6546, 0.5569, 0.6727, 0.5951, 0.6402, 0.5783, 0.6546, 0.5444, 0.5887, 0.5731, 0.5778, 0.6882, 0.75, 0.5783, 0.6546, 0.5951, 0.6402, 0.694, 0.7342, 0.6819, 0.7677, 0.5569, 0.6727, 0.5783, 0.6546, 0.6882, 0.75, 1.375, 3.597, 1.232, 3.676, 1.167, 3.309, 1.326, 3.31, 1.232, 3.676, 0.9993, 3.699, 0.9679, 3.311, 1.167, 3.309, 0.9993, 3.699, 0.7471, 3.714, 0.7524, 3.313, 0.9679, 3.311, 0.7471, 3.714, 0.4816, 3.713, 0.5256, 3.315, 0.7524, 3.313, 0.4816, 3.713, 0.2162, 3.708, 0.2987, 3.316, 0.5256, 3.315, 0.2162, 3.708, -0.03638, 3.699, 0.08284, 3.316, 0.2987, 3.316, -0.03638, 3.699, -0.2668, 3.671, -0.1163, 3.315, 0.08284, 3.316, -0.2668, 3.671, -0.4281, 3.598, -0.3193, 3.312, -0.1163, 3.315, 0.9679, 3.311, 0.9585, 3.127, 1.144, 3.125, 1.167, 3.309, 0.2987, 3.316, 0.3177, 3.131, 0.5356, 3.13, 0.5256, 3.315, -0.3193, 3.312, -0.2723, 3.128, -0.07297, 3.131, -0.1163, 3.315, 0.7524, 3.313, 0.7534, 3.128, 0.9585, 3.127, 0.9679, 3.311, 0.08284, 3.316, 0.1126, 3.131, 0.3177, 3.131, 0.2987, 3.316, 1.167, 3.309, 1.144, 3.125, 1.302, 3.127, 1.326, 3.31, 0.5256, 3.315, 0.5356, 3.13, 0.7534, 3.128, 0.7524, 3.313, -0.1163, 3.315, -0.07297, 3.131, 0.1126, 3.131, 0.08284, 3.316, 0.7534, 3.128, 0.7516, 2.922, 0.9483, 2.921, 0.9585, 3.127, 1.144, 3.125, 1.128, 2.92, 1.289, 2.922, 1.302, 3.127, -0.2723, 3.128, -0.2396, 2.924, -0.04105, 2.926, -0.07297, 3.131, 0.1126, 3.131, 0.1391, 2.925, 0.336, 2.924, 0.3177, 3.131, 0.5356, 3.13, 0.5438, 2.923, 0.7516, 2.922, 0.7534, 3.128, 0.9585, 3.127, 0.9483, 2.921, 1.128, 2.92, 1.144, 3.125, -0.07297, 3.131, -0.04105, 2.926, 0.1391, 2.925, 0.1126, 3.131, 0.3177, 3.131, 0.336, 2.924, 0.5438, 2.923, 0.5356, 3.13, -0.2396, 2.924, -0.2107, 2.588, -0.0166, 2.59, -0.04105, 2.926, 0.1391, 2.925, 0.1598, 2.59, 0.349, 2.589, 0.336, 2.924, 0.5438, 2.923, 0.5467, 2.588, 0.7445, 2.587, 0.7516, 2.922, 0.9483, 2.921, 0.9338, 2.586, 1.11, 2.585, 1.128, 2.92, -0.04105, 2.926, -0.0166, 2.59, 0.1598, 2.59, 0.1391, 2.925, 0.336, 2.924, 0.349, 2.589, 0.5467, 2.588, 0.5438, 2.923, 0.7516, 2.922, 0.7445, 2.587, 0.9338, 2.586, 0.9483, 2.921, 1.128, 2.92, 1.11, 2.585, 1.27, 2.587, 1.289, 2.922, 0.9338, 2.586, 0.9351, 2.207, 1.11, 2.206, 1.11, 2.585, -0.0166, 2.59, 2.146e-05, 2.211, 0.175, 2.211, 0.1598, 2.59, 0.349, 2.589, 0.3613, 2.21, 0.5551, 2.209, 0.5467, 2.588, 0.7445, 2.587, 0.7489, 2.208, 0.9351, 2.207, 0.9338, 2.586, 1.11, 2.585, 1.11, 2.206, 1.269, 2.208, 1.27, 2.587, -0.2107, 2.588, -0.1924, 2.209, 2.146e-05, 2.211, -0.0166, 2.59, 0.1598, 2.59, 0.175, 2.211, 0.3613, 2.21, 0.349, 2.589, 0.5467, 2.588, 0.5551, 2.209, 0.7489, 2.208, 0.7445, 2.587, 2.146e-05, 2.211, 0.0141, 1.807, 0.1877, 1.807, 0.175, 2.211, 0.3613, 2.21, 0.3709, 1.806, 0.5606, 1.805, 0.5551, 2.209, 0.7489, 2.208, 0.7504, 1.804, 0.9335, 1.803, 0.9351, 2.207, 1.11, 2.206, 1.107, 1.802, 1.265, 1.804, 1.269, 2.208, -0.1924, 2.209, -0.1766, 1.806, 0.0141, 1.807, 2.146e-05, 2.211, 0.175, 2.211, 0.1877, 1.807, 0.3709, 1.806, 0.3613, 2.21, 0.5551, 2.209, 0.5606, 1.805, 0.7504, 1.804, 0.7489, 2.208, 0.9351, 2.207, 0.9335, 1.803, 1.107, 1.802, 1.11, 2.206, 1.107, 1.802, 1.104, 1.359, 1.262, 1.359, 1.265, 1.804, -0.1766, 1.806, -0.1726, 1.365, 0.01745, 1.364, 0.0141, 1.807, 0.1877, 1.807, 0.1905, 1.363, 0.3726, 1.363, 0.3709, 1.806, 0.5606, 1.805, 0.5609, 1.362, 0.7491, 1.361, 0.7504, 1.804, 0.9335, 1.803, 0.9312, 1.36, 1.104, 1.359, 1.107, 1.802, 0.0141, 1.807, 0.01745, 1.364, 0.1905, 1.363, 0.1877, 1.807, 0.3709, 1.806, 0.3726, 1.363, 0.5609, 1.362, 0.5606, 1.805, 0.7504, 1.804, 0.7491, 1.361, 0.9312, 1.36, 0.9335, 1.803, 0.1905, 1.363, 0.188, 0.8951, 0.3701, 0.8943, 0.3726, 1.363, 0.5609, 1.362, 0.5584, 0.8934, 0.7467, 0.8926, 0.7491, 1.361, 0.9312, 1.36, 0.9288, 0.8918, 1.102, 0.8911, 1.104, 1.359, 0.01745, 1.364, 0.01493, 0.8959, 0.188, 0.8951, 0.1905, 1.363, 0.3726, 1.363, 0.3701, 0.8943, 0.5584, 0.8934, 0.5609, 1.362, 0.7491, 1.361, 0.7467, 0.8926, 0.9288, 0.8918, 0.9312, 1.36, 1.104, 1.359, 1.102, 0.8911, 1.26, 0.8904, 1.262, 1.359, -0.1726, 1.365, -0.1751, 0.8967, 0.01493, 0.8959, 0.01745, 1.364, 0.01493, 0.8959, 0.006502, 0.4585, 0.1806, 0.4577, 0.188, 0.8951, 0.3701, 0.8943, 0.3648, 0.4569, 0.5559, 0.456, 0.5584, 0.8934, 0.7467, 0.8926, 0.7471, 0.4552, 0.9313, 0.4544, 0.9288, 0.8918, 1.102, 0.8911, 1.105, 0.4536, 1.264, 0.453, 1.26, 0.8904, -0.1751, 0.8967, -0.1848, 0.4594, 0.006502, 0.4585, 0.01493, 0.8959, 0.188, 0.8951, 0.1806, 0.4577, 0.3648, 0.4569, 0.3701, 0.8943, 0.5584, 0.8934, 0.5559, 0.456, 0.7471, 0.4552, 0.7467, 0.8926, 0.9288, 0.8918, 0.9313, 0.4544, 1.105, 0.4536, 1.102, 0.8911, 0.3648, 0.4569, 0.3606, -0.1657, 0.5526, -0.1665, 0.5559, 0.456, 0.7471, 0.4552, 0.7445, -0.1674, 0.9294, -0.1682, 0.9313, 0.4544, 1.105, 0.4536, 1.104, -0.1689, 1.262, -0.1696, 1.264, 0.453, -0.1848, 0.4594, -0.1902, -0.1632, 0.001437, -0.1641, 0.006502, 0.4585, 0.1806, 0.4577, 0.1758, -0.1648, 0.3606, -0.1657, 0.3648, 0.4569, 0.5559, 0.456, 0.5526, -0.1665, 0.7445, -0.1674, 0.7471, 0.4552, 0.9313, 0.4544, 0.9294, -0.1682, 1.104, -0.1689, 1.105, 0.4536, 0.006502, 0.4585, 0.001437, -0.1641, 0.1758, -0.1648, 0.1806, 0.4577, -0.1902, -0.1632, -0.1932, -0.7395, -0.001598, -0.7404, 0.001437, -0.1641, 0.1758, -0.1648, 0.1727, -0.7411, 0.3576, -0.7419, 0.3606, -0.1657, 0.5526, -0.1665, 0.5495, -0.7428, 0.7415, -0.7436, 0.7445, -0.1674, 0.9294, -0.1682, 0.9263, -0.7444, 1.101, -0.7452, 1.104, -0.1689, 0.001437, -0.1641, -0.001598, -0.7404, 0.1727, -0.7411, 0.1758, -0.1648, 0.3606, -0.1657, 0.3576, -0.7419, 0.5495, -0.7428, 0.5526, -0.1665, 0.7445, -0.1674, 0.7415, -0.7436, 0.9263, -0.7444, 0.9294, -0.1682, 1.104, -0.1689, 1.101, -0.7452, 1.259, -0.7459, 1.262, -0.1696, 0.5495, -0.7428, 0.5466, -1.298, 0.7368, -1.299, 0.7415, -0.7436, 0.9263, -0.7444, 0.9203, -1.3, 1.094, -1.301, 1.101, -0.7452, -0.001598, -0.7404, -0.0006897, -1.296, 0.173, -1.296, 0.1727, -0.7411, 0.3576, -0.7419, 0.3565, -1.297, 0.5466, -1.298, 0.5495, -0.7428, 0.7415, -0.7436, 0.7368, -1.299, 0.9203, -1.3, 0.9263, -0.7444, 1.101, -0.7452, 1.094, -1.301, 1.252, -1.302, 1.259, -0.7459, -0.1932, -0.7395, -0.1916, -1.295, -0.0006897, -1.296, -0.001598, -0.7404, 0.1727, -0.7411, 0.173, -1.296, 0.3565, -1.297, 0.3576, -0.7419, -0.0006897, -1.296, 0.004075, -1.825, 0.1743, -1.825, 0.173, -1.296, 0.3565, -1.297, 0.3555, -1.826, 0.5441, -1.827, 0.5466, -1.298, 0.7368, -1.299, 0.7327, -1.828, 0.9139, -1.829, 0.9203, -1.3, 1.094, -1.301, 1.084, -1.829, 1.233, -1.83, 1.252, -1.302, -0.1916, -1.295, -0.1781, -1.824, 0.004075, -1.825, -0.0006897, -1.296, 0.173, -1.296, 0.1743, -1.825, 0.3555, -1.826, 0.3565, -1.297, 0.5466, -1.298, 0.5441, -1.827, 0.7327, -1.828, 0.7368, -1.299, 0.9203, -1.3, 0.9139, -1.829, 1.084, -1.829, 1.094, -1.301, 0.7327, -1.828, 0.7268, -2.199, 0.905, -2.2, 0.9139, -1.829, 1.084, -1.829, 1.074, -2.201, 1.221, -2.202, 1.233, -1.83, -0.1781, -1.824, -0.1695, -2.196, 0.01092, -2.196, 0.004075, -1.825, 0.1743, -1.825, 0.1796, -2.197, 0.3578, -2.198, 0.3555, -1.826, 0.5441, -1.827, 0.5423, -2.199, 0.7268, -2.199, 0.7327, -1.828, 0.9139, -1.829, 0.905, -2.2, 1.074, -2.201, 1.084, -1.829, 0.004075, -1.825, 0.01092, -2.196, 0.1796, -2.197, 0.1743, -1.825, 0.3555, -1.826, 0.3578, -2.198, 0.5423, -2.199, 0.5441, -1.827, -0.1695, -2.196, -0.1533, -2.61, 0.02398, -2.611, 0.01092, -2.196, 0.1796, -2.197, 0.1902, -2.611, 0.3631, -2.612, 0.3578, -2.198, 0.5423, -2.199, 0.5404, -2.613, 0.7178, -2.614, 0.7268, -2.199, 0.905, -2.2, 0.8907, -2.614, 1.057, -2.615, 1.074, -2.201, 0.01092, -2.196, 0.02398, -2.611, 0.1902, -2.611, 0.1796, -2.197, 0.3578, -2.198, 0.3631, -2.612, 0.5404, -2.613, 0.5423, -2.199, 0.7268, -2.199, 0.7178, -2.614, 0.8907, -2.614, 0.905, -2.2, 1.074, -2.201, 1.057, -2.615, 1.204, -2.616, 1.221, -2.202, 0.8907, -2.614, 0.8702, -3.011, 1.033, -3.012, 1.057, -2.615, 0.02398, -2.611, 0.04503, -3.008, 0.2075, -3.008, 0.1902, -2.611, 0.3631, -2.612, 0.3724, -3.009, 0.5389, -3.009, 0.5404, -2.613, 0.7178, -2.614, 0.7053, -3.01, 0.8702, -3.011, 0.8907, -2.614, 1.057, -2.615, 1.033, -3.012, 1.178, -3.013, 1.204, -2.616, -0.1533, -2.61, -0.1275, -3.007, 0.04503, -3.008, 0.02398, -2.611, 0.1902, -2.611, 0.2075, -3.008, 0.3724, -3.009, 0.3631, -2.612, 0.5404, -2.613, 0.5389, -3.009, 0.7053, -3.01, 0.7178, -2.614, 0.04503, -3.008, 0.07088, -3.35, 0.2289, -3.35, 0.2075, -3.008, 0.3724, -3.009, 0.3842, -3.35, 0.5375, -3.351, 0.5389, -3.009, 0.7053, -3.01, 0.691, -3.352, 0.8464, -3.353, 0.8702, -3.011, 1.033, -3.012, 1.005, -3.354, 1.148, -3.355, 1.178, -3.013, -0.1275, -3.007, -0.09639, -3.35, 0.07088, -3.35, 0.04503, -3.008, 0.2075, -3.008, 0.2289, -3.35, 0.3842, -3.35, 0.3724, -3.009, 0.5389, -3.009, 0.5375, -3.351, 0.691, -3.352, 0.7053, -3.01, 0.8702, -3.011, 0.8464, -3.353, 1.005, -3.354, 1.033, -3.012, 1.005, -3.354, 0.9642, -3.647, 1.098, -3.65, 1.148, -3.355, -0.09639, -3.35, -0.03174, -3.645, 0.1215, -3.644, 0.07088, -3.35, 0.2289, -3.35, 0.2699, -3.643, 0.4098, -3.643, 0.3842, -3.35, 0.5375, -3.351, 0.5433, -3.643, 0.6767, -3.644, 0.691, -3.352, 0.8464, -3.353, 0.8162, -3.645, 0.9642, -3.647, 1.005, -3.354, 0.07088, -3.35, 0.1215, -3.644, 0.2699, -3.643, 0.2289, -3.35, 0.3842, -3.35, 0.4098, -3.643, 0.5433, -3.643, 0.5375, -3.351, 0.691, -3.352, 0.6767, -3.644, 0.8162, -3.645, 0.8464, -3.353, 0.2699, -3.643, 0.2991, -3.85, 0.4205, -3.849, 0.4098, -3.643, 0.5433, -3.643, 0.537, -3.849, 0.6537, -3.85, 0.6767, -3.644, 0.8162, -3.645, 0.7754, -3.852, 0.9036, -3.855, 0.9642, -3.647, 0.1215, -3.644, 0.1712, -3.852, 0.2991, -3.85, 0.2699, -3.643, 0.4098, -3.643, 0.4205, -3.849, 0.537, -3.849, 0.5433, -3.643, 0.6767, -3.644, 0.6537, -3.85, 0.7754, -3.852, 0.8162, -3.645, 0.9642, -3.647, 0.9036, -3.855, 1.021, -3.857, 1.098, -3.65, -0.03174, -3.645, 0.03767, -3.853, 0.1712, -3.852, 0.1215, -3.644, 0.1254, 0.002155, 0.1211, 0.06666, 0.1132, 0.06612, 0.1161, 0.001227, 0.1073, 0.0005128, 0.1051, 0.06567, 0.09692, 0.06535, 0.09885, 9.582e-05, 0.09037, 0.0, 0.08876, 0.06518, 0.08067, 0.06514, 0.08153, 0.0001834, 0.07219, 0.0005553, 0.07268, 0.0652, 0.06687, 0.06525, 0.06365, 0.0009389, 0.1352, 0.003088, 0.1285, 0.06713, 0.1211, 0.06666, 0.1254, 0.002155, 0.1161, 0.001227, 0.1132, 0.06612, 0.1051, 0.06567, 0.1073, 0.0005128, 0.09885, 9.582e-05, 0.09692, 0.06535, 0.08876, 0.06518, 0.09037, 0.0, 0.08153, 0.0001834, 0.08067, 0.06514, 0.07268, 0.0652, 0.07219, 0.0005553, 0.1051, 0.06567, 0.1009, 0.1859, 0.0932, 0.1857, 0.09692, 0.06535, 0.08876, 0.06518, 0.08546, 0.1854, 0.07773, 0.1852, 0.08067, 0.06514, 0.07268, 0.0652, 0.07001, 0.185, 0.0645, 0.1849, 0.06687, 0.06525, 0.1285, 0.06713, 0.1234, 0.1867, 0.1164, 0.1864, 0.1211, 0.06666, 0.1132, 0.06612, 0.1087, 0.1862, 0.1009, 0.1859, 0.1051, 0.06567, 0.09692, 0.06535, 0.0932, 0.1857, 0.08546, 0.1854, 0.08876, 0.06518, 0.08067, 0.06514, 0.07773, 0.1852, 0.07001, 0.185, 0.07268, 0.0652, 0.1211, 0.06666, 0.1164, 0.1864, 0.1087, 0.1862, 0.1132, 0.06612, 0.1234, 0.1867, 0.1187, 0.3162, 0.1117, 0.3159, 0.1164, 0.1864, 0.1087, 0.1862, 0.1041, 0.3157, 0.09635, 0.3155, 0.1009, 0.1859, 0.0932, 0.1857, 0.08863, 0.3152, 0.08091, 0.315, 0.08546, 0.1854, 0.07773, 0.1852, 0.0732, 0.3148, 0.06551, 0.3146, 0.07001, 0.185, 0.1164, 0.1864, 0.1117, 0.3159, 0.1041, 0.3157, 0.1087, 0.1862, 0.1009, 0.1859, 0.09635, 0.3155, 0.08863, 0.3152, 0.0932, 0.1857, 0.08546, 0.1854, 0.08091, 0.315, 0.0732, 0.3148, 0.07773, 0.1852, 0.07001, 0.185, 0.06551, 0.3146, 0.06001, 0.3144, 0.0645, 0.1849, 0.08863, 0.3152, 0.08381, 0.4539, 0.07602, 0.4537, 0.08091, 0.315, 0.0732, 0.3148, 0.06827, 0.4534, 0.06057, 0.4532, 0.06551, 0.3146, 0.1117, 0.3159, 0.107, 0.4546, 0.09935, 0.4543, 0.1041, 0.3157, 0.09635, 0.3155, 0.0916, 0.4541, 0.08381, 0.4539, 0.08863, 0.3152, 0.08091, 0.315, 0.07602, 0.4537, 0.06827, 0.4534, 0.0732, 0.3148, 0.06551, 0.3146, 0.06057, 0.4532, 0.05508, 0.453, 0.06001, 0.3144, 0.1187, 0.3162, 0.1141, 0.4548, 0.107, 0.4546, 0.1117, 0.3159, 0.1041, 0.3157, 0.09935, 0.4543, 0.0916, 0.4541, 0.09635, 0.3155, 0.107, 0.4546, 0.1028, 0.5827, 0.09509, 0.5824, 0.09935, 0.4543, 0.0916, 0.4541, 0.08731, 0.5822, 0.07946, 0.582, 0.08381, 0.4539, 0.07602, 0.4537, 0.0716, 0.5817, 0.06382, 0.5815, 0.06827, 0.4534, 0.06057, 0.4532, 0.05613, 0.5813, 0.05065, 0.5811, 0.05508, 0.453, 0.1141, 0.4548, 0.1098, 0.5829, 0.1028, 0.5827, 0.107, 0.4546, 0.09935, 0.4543, 0.09509, 0.5824, 0.08731, 0.5822, 0.0916, 0.4541, 0.08381, 0.4539, 0.07946, 0.582, 0.0716, 0.5817, 0.07602, 0.4537, 0.06827, 0.4534, 0.06382, 0.5815, 0.05613, 0.5813, 0.06057, 0.4532, 0.0716, 0.5817, 0.06692, 0.6983, 0.0588, 0.698, 0.06382, 0.5815, 0.05613, 0.5813, 0.05099, 0.6978, 0.04546, 0.6976, 0.05065, 0.5811, 0.1098, 0.5829, 0.1068, 0.6995, 0.09954, 0.6993, 0.1028, 0.5827, 0.09509, 0.5824, 0.09172, 0.699, 0.08359, 0.6988, 0.08731, 0.5822, 0.07946, 0.582, 0.07526, 0.6985, 0.06692, 0.6983, 0.0716, 0.5817, 0.06382, 0.5815, 0.0588, 0.698, 0.05099, 0.6978, 0.05613, 0.5813, 0.1028, 0.5827, 0.09954, 0.6993, 0.09172, 0.699, 0.09509, 0.5824, 0.08731, 0.5822, 0.08359, 0.6988, 0.07526, 0.6985, 0.07946, 0.582, 0.1068, 0.6995, 0.1053, 0.7901, 0.09785, 0.7899, 0.09954, 0.6993, 0.09172, 0.699, 0.0899, 0.7898, 0.08148, 0.7896, 0.08359, 0.6988, 0.07526, 0.6985, 0.07272, 0.7894, 0.06397, 0.7891, 0.06692, 0.6983, 0.0588, 0.698, 0.05556, 0.7887, 0.04763, 0.7883, 0.05099, 0.6978, 0.09954, 0.6993, 0.09785, 0.7899, 0.0899, 0.7898, 0.09172, 0.699, 0.08359, 0.6988, 0.08148, 0.7896, 0.07272, 0.7894, 0.07526, 0.6985, 0.06692, 0.6983, 0.06397, 0.7891, 0.05556, 0.7887, 0.0588, 0.698, 0.05099, 0.6978, 0.04763, 0.7883, 0.04207, 0.7881, 0.04546, 0.6976, 0.05556, 0.7887, 0.05235, 0.8492, 0.04356, 0.8483, 0.04763, 0.7883, 0.09785, 0.7899, 0.09743, 0.8501, 0.0886, 0.8504, 0.0899, 0.7898, 0.08148, 0.7896, 0.0796, 0.8504, 0.07047, 0.8502, 0.07272, 0.7894, 0.06397, 0.7891, 0.06134, 0.8498, 0.05235, 0.8492, 0.05556, 0.7887, 0.04763, 0.7883, 0.04356, 0.8483, 0.03754, 0.8477, 0.04207, 0.7881, 0.1053, 0.7901, 0.1053, 0.85, 0.09743, 0.8501, 0.09785, 0.7899, 0.0899, 0.7898, 0.0886, 0.8504, 0.0796, 0.8504, 0.08148, 0.7896, 0.07272, 0.7894, 0.07047, 0.8502, 0.06134, 0.8498, 0.06397, 0.7891, 0.09743, 0.8501, 0.09953, 0.8987, 0.08876, 0.8996, 0.0886, 0.8504, 0.0796, 0.8504, 0.07822, 0.9001, 0.06783, 0.9001, 0.07047, 0.8502, 0.06134, 0.8498, 0.05745, 0.8995, 0.04692, 0.8983, 0.05235, 0.8492, 0.04356, 0.8483, 0.03625, 0.8965, 0.02861, 0.8951, 0.03754, 0.8477, 0.1053, 0.85, 0.1091, 0.898, 0.09953, 0.8987, 0.09743, 0.8501, 0.0886, 0.8504, 0.08876, 0.8996, 0.07822, 0.9001, 0.0796, 0.8504, 0.07047, 0.8502, 0.06783, 0.9001, 0.05745, 0.8995, 0.06134, 0.8498, 0.05235, 0.8492, 0.04692, 0.8983, 0.03625, 0.8965, 0.04356, 0.8483, 0.03625, 0.8965, 0.0272, 0.942, 0.01548, 0.9387, 0.02861, 0.8951, 0.1091, 0.898, 0.1168, 0.9425, 0.103, 0.9442, 0.09953, 0.8987, 0.08876, 0.8996, 0.09049, 0.9458, 0.07783, 0.9467, 0.07822, 0.9001, 0.06783, 0.9001, 0.06512, 0.9468, 0.05239, 0.9462, 0.05745, 0.8995, 0.04692, 0.8983, 0.03967, 0.9447, 0.0272, 0.942, 0.03625, 0.8965, 0.09953, 0.8987, 0.103, 0.9442, 0.09049, 0.9458, 0.08876, 0.8996, 0.07822, 0.9001, 0.07783, 0.9467, 0.06512, 0.9468, 0.06783, 0.9001, 0.05745, 0.8995, 0.05239, 0.9462, 0.03967, 0.9447, 0.04692, 0.8983, 0.09049, 0.9458, 0.09417, 0.9884, 0.07939, 0.9818, 0.07783, 0.9467, 0.06512, 0.9468, 0.06277, 0.982, 0.04616, 0.9815, 0.05239, 0.9462, 0.03967, 0.9447, 0.03158, 0.9809, 0.01583, 0.9774, 0.0272, 0.942, 0.103, 0.9442, 0.114, 0.9959, 0.09417, 0.9884, 0.09049, 0.9458, 0.07783, 0.9467, 0.07939, 0.9818, 0.06277, 0.982, 0.06512, 0.9468, 0.05239, 0.9462, 0.04616, 0.9815, 0.03158, 0.9809, 0.03967, 0.9447, 0.0272, 0.942, 0.01583, 0.9774, 0.0, 0.9724, 0.01548, 0.9387, 0.1168, 0.9425, 0.1352, 0.9998, 0.114, 0.9959, 0.103, 0.9442, 0.4834, 0.3179, 0.4006, 0.4971, 0.3777, 0.4898, 0.4714, 0.2846, 0.4802, 0.2577, 0.4254, 0.3108, 0.4398, 0.2268, 0.4786, 0.2277, 0.4773, 0.1956, 0.4256, 0.1468, 0.3963, 0.0382, 0.473, 0.1687, 0.4851, 0.1407, 0.4054, 0.02125, 0.4157, 0.003418, 0.5, 0.1198, 0.5, 0.3523, 0.4351, 0.5102, 0.4006, 0.4971, 0.4834, 0.3179, 0.4714, 0.2846, 0.3777, 0.4898, 0.4254, 0.3108, 0.4802, 0.2577, 0.4786, 0.2277, 0.4398, 0.2268, 0.4256, 0.1468, 0.4773, 0.1956, 0.473, 0.1687, 0.3963, 0.0382, 0.4054, 0.02125, 0.4851, 0.1407, 0.4351, 0.5102, 0.4091, 0.5995, 0.3753, 0.588, 0.4006, 0.4971, 0.4006, 0.4971, 0.3753, 0.588, 0.3535, 0.5811, 0.3777, 0.4898, 0.4091, 0.5995, 0.3773, 0.6932, 0.3502, 0.6789, 0.3753, 0.588, 0.3753, 0.588, 0.3502, 0.6789, 0.3307, 0.6699, 0.3535, 0.5811, 0.3773, 0.6932, 0.3132, 0.7677, 0.3064, 0.7405, 0.3502, 0.6789, 0.3502, 0.6789, 0.3064, 0.7405, 0.3026, 0.7264, 0.3307, 0.6699, 0.4256, 0.1468, 0.09514, 0.1275, 0.194, 0.03351, 0.3963, 0.0382, 0.3307, 0.6699, 0.1764, 0.6017, 0.1062, 0.4883, 0.3535, 0.5811, 0.4398, 0.2268, 0.07307, 0.19, 0.09514, 0.1275, 0.4256, 0.1468, 0.4054, 0.02125, 0.1882, 0.01776, 0.1819, 0.0, 0.4157, 0.003418, 0.3026, 0.7264, 0.2473, 0.6897, 0.1764, 0.6017, 0.3307, 0.6699, 0.3535, 0.5811, 0.1062, 0.4883, 0.07665, 0.4113, 0.3777, 0.4898, 0.4254, 0.3108, 0.05585, 0.2515, 0.07307, 0.19, 0.4398, 0.2268, 0.3963, 0.0382, 0.194, 0.03351, 0.1882, 0.01776, 0.4054, 0.02125, 0.3777, 0.4898, 0.07665, 0.4113, 0.05585, 0.2515, 0.4254, 0.3108, 0.3064, 0.7405, 0.2337, 0.7068, 0.2473, 0.6897, 0.3026, 0.7264, 0.2173, 0.7286, 0.2337, 0.7068, 0.3064, 0.7405, 0.3132, 0.7677, 0.1764, 0.6017, 0.2473, 0.6897, 0.2337, 0.7068, 0.1607, 0.618, 0.2173, 0.7286, 0.1385, 0.6395, 0.1607, 0.618, 0.2337, 0.7068, 0.1062, 0.4883, 0.1764, 0.6017, 0.1607, 0.618, 0.0879, 0.5001, 0.1385, 0.6395, 0.06199, 0.5157, 0.0879, 0.5001, 0.1607, 0.618, 0.06199, 0.5157, 0.02439, 0.4243, 0.05546, 0.4159, 0.0879, 0.5001, 0.07665, 0.4113, 0.1062, 0.4883, 0.0879, 0.5001, 0.05546, 0.4159, 0.05585, 0.2515, 0.07665, 0.4113, 0.05546, 0.4159, 0.02971, 0.2503, 0.02439, 0.4243, 0.0, 0.2487, 0.02971, 0.2503, 0.05546, 0.4159, 0.07307, 0.19, 0.05585, 0.2515, 0.02971, 0.2503, 0.04439, 0.179, 0.0, 0.2487, 0.01402, 0.1668, 0.04439, 0.179, 0.02971, 0.2503, 0.01402, 0.1668, 0.05687, 0.09499, 0.07828, 0.1131, 0.04439, 0.179, 0.09514, 0.1275, 0.07307, 0.19, 0.04439, 0.179, 0.07828, 0.1131, 0.1882, 0.01776, 0.194, 0.03351, 0.09514, 0.1275, 0.07828, 0.1131, 0.1819, 0.0, 0.1882, 0.01776, 0.07828, 0.1131, 0.05687, 0.09499, 0.563, -0.335, 0.3898, -0.3419, 0.2169, -0.3548, 0.4109, -0.7113, 0.7816, -0.09398, 0.3769, -0.1162, 0.3898, -0.3419, 0.563, -0.335, -0.02769, -0.1402, 0.2169, -0.3548, 0.3898, -0.3419, 0.3769, -0.1162, 0.9198, 0.1993, 0.3607, 0.1677, 0.3769, -0.1162, 0.7816, -0.09398, -0.1984, 0.1354, -0.02769, -0.1402, 0.3769, -0.1162, 0.3607, 0.1677, -0.1984, 0.1354, 0.3607, 0.1677, 0.3417, 0.5004, -0.2717, 0.4653, 0.9198, 0.1993, 0.955, 0.5355, 0.3417, 0.5004, 0.3607, 0.1677, 0.8818, 0.8644, 0.3227, 0.8321, 0.3417, 0.5004, 0.955, 0.5355, -0.2364, 0.8005, -0.2717, 0.4653, 0.3417, 0.5004, 0.3227, 0.8321, -0.0983, 1.096, -0.2364, 0.8005, 0.3227, 0.8321, 0.3063, 1.118, 0.7108, 1.143, 0.3063, 1.118, 0.3227, 0.8321, 0.8818, 0.8644, 0.4671, 1.342, 0.2943, 1.329, 0.3063, 1.118, 0.7108, 1.143, 0.1211, 1.322, -0.0983, 1.096, 0.3063, 1.118, 0.2943, 1.329, 0.2725, 1.71, 0.1211, 1.322, 0.2943, 1.329, 0.4671, 1.342])
me_cylinder.materials.append(mat_handle)
me_cylinder.materials.append(mat_hammerhead)
me_cylinder.use_remesh_fix_poles = True
me_cylinder.use_remesh_preserve_attributes = False
me_cylinder.use_mirror_vertex_groups = False
me_cylinder.update()

# ---- objects
ob_cylinder = bpy.data.objects.new('Cylinder', me_cylinder)

# ---- transforms, parenting, visibility, modifiers, constraints
ob_cylinder.location = (0.0, 0.0, 0.0)
ob_cylinder.lineart.crease_threshold = 0.0
_m = ob_cylinder.modifiers.new('Subdivision', 'SUBSURF')
_m.uv_smooth = 'PRESERVE_CORNERS'
_m.render_levels = 1

# ---- collection membership
col_collection.objects.link(ob_cylinder)

# ---- scene / render settings (as saved in the file)
scene.frame_start = 1; scene.frame_end = 250; scene.frame_set(1)
scene.render.engine = 'BLENDER_EEVEE_NEXT'
scene.cycles.use_denoising = False
scene.cycles.samples = 128
scene.cycles.sampling_pattern = 'TABULATED_SOBOL'
scene.cycles.use_adaptive_sampling = False
scene.cycles.use_light_tree = False
scene.view_settings.view_transform = 'Filmic'
bpy.context.view_layer.update()

# ---- added for rendering (the .blend has no active camera and no usable light): camera, sun
cam_auto = bpy.data.cameras.new('AutoCamera')
cam_auto.lens = 50.0
cam_auto.sensor_width = 36.0
cam_auto.clip_end = 1000.0
ob_auto_camera = bpy.data.objects.new('AutoCamera', cam_auto)
scene.collection.objects.link(ob_auto_camera)
ob_auto_camera.location = (0.272236, -0.359417, 0.380176)
ob_auto_camera.rotation_euler = (1.09748, -7.21219e-08, 0.694738)
scene.camera = ob_auto_camera
light_auto_sun = bpy.data.lights.new('AutoSun', 'SUN')
light_auto_sun.energy = 3.0
light_auto_sun.angle = 0.0523599
ob_auto_sun = bpy.data.objects.new('AutoSun', light_auto_sun)
scene.collection.objects.link(ob_auto_sun)
ob_auto_sun.rotation_euler = (0.872665, 0.174533, 0.523599)
bpy.context.view_layer.update()

